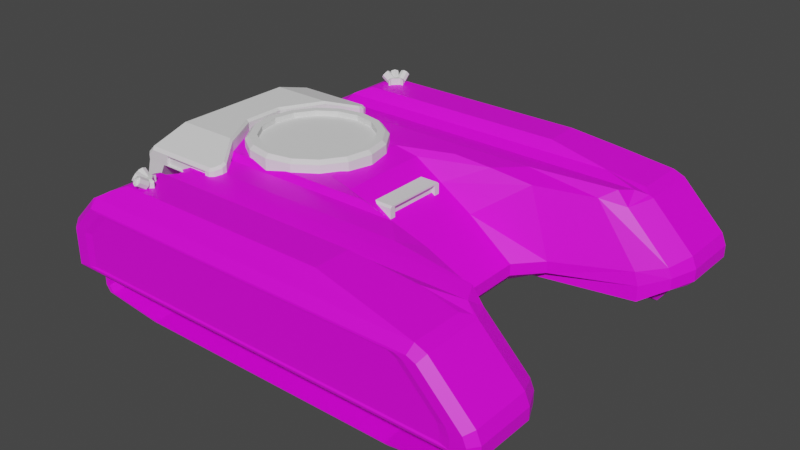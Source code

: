 # Source: TankModel.blend  (saved by Blender 2.90.8; exported with 4.5.12 LTS)
import bpy
from mathutils import Matrix  # noqa: F401  (used for matrix-valued properties, if any)

bpy.ops.wm.read_factory_settings(use_empty=True)
scene = bpy.context.scene
scene.name = 'Scene'

# ---- collections
col_collection = bpy.data.collections.new('Collection'); scene.collection.children.link(col_collection)

# ---- images (referenced by path relative to the original .blend; pixels are not part of the script)
import os
ASSET_DIR = os.environ.get("B2B_ASSET_DIR", "")  # directory of the original .blend (textures are referenced by path, not embedded)
HERE = os.path.dirname(os.path.abspath(__file__))  # packed textures are extracted next to this script under _unpacked/

def load_image(name, relpath, width, height, colorspace="sRGB"):
    """Load a texture the original file referenced (path relative to the .blend, or extracted next to this script)."""
    p = next((c for c in (os.path.join(HERE, relpath), os.path.join(ASSET_DIR, relpath)) if relpath and os.path.exists(c)), "")
    if p:
        img = bpy.data.images.load(p, check_existing=True)
        img.name = name
    else:  # same state as the original file: an image datablock whose file is absent (Cycles renders it pink)
        img = bpy.data.images.new(name, width, height)
        img.source = "FILE"
        img.filepath = "//" + (relpath or name)
    img.colorspace_settings.name = colorspace
    return img
img_material_002_base_color = load_image('Material.002 Base Color', '', 1024, 1024, 'sRGB')
img_material_001_base_color = load_image('Material.001 Base Color', '', 1024, 1024, 'sRGB')

# ---- materials (node trees are filled in below, after node groups)
mat_material_002 = bpy.data.materials.new('Material.002')
mat_material_002.use_transparent_shadow = False
mat_material_001 = bpy.data.materials.new('Material.001')
mat_material_001.use_transparent_shadow = False

# ---- material node trees
mat_material_002.use_nodes = True; mat_material_002.node_tree.nodes.clear()
_N = mat_material_002.node_tree.nodes; _L = mat_material_002.node_tree.links
n0 = _N.new('ShaderNodeBsdfPrincipled'); n0.name = 'Principled BSDF'; n0.location = (10, 300)
n0.distribution = 'GGX'
n0.subsurface_method = 'BURLEY'
n0.inputs[3].default_value = 1.45
n0.inputs[27].default_value = (0.0, 0.0, 0.0, 1.0)
n0.inputs[28].default_value = 1.0
n1 = _N.new('ShaderNodeOutputMaterial'); n1.name = 'Material Output'; n1.location = (300, 300)
n2 = _N.new('ShaderNodeTexImage'); n2.name = 'Image Texture'; n2.location = (-280, 280)
n2.image = img_material_002_base_color
_L.new(n0.outputs[0], n1.inputs[0])
_L.new(n2.outputs[0], n0.inputs[0])
n1.is_active_output = True
mat_material_001.use_nodes = True; mat_material_001.node_tree.nodes.clear()
_N = mat_material_001.node_tree.nodes; _L = mat_material_001.node_tree.links
n0 = _N.new('ShaderNodeBsdfPrincipled'); n0.name = 'Principled BSDF'; n0.location = (10, 300)
n0.distribution = 'GGX'
n0.subsurface_method = 'BURLEY'
n0.inputs[3].default_value = 1.45
n0.inputs[27].default_value = (0.0, 0.0, 0.0, 1.0)
n0.inputs[28].default_value = 1.0
n1 = _N.new('ShaderNodeOutputMaterial'); n1.name = 'Material Output'; n1.location = (300, 300)
n2 = _N.new('ShaderNodeTexImage'); n2.name = 'Image Texture'; n2.location = (-280, 280)
n2.image = img_material_001_base_color
_L.new(n0.outputs[0], n1.inputs[0])
_L.new(n2.outputs[0], n0.inputs[0])
n1.is_active_output = True

# ---- world
world_world = bpy.data.worlds.new('World'); scene.world = world_world
world_world.use_nodes = True; world_world.node_tree.nodes.clear()
_N = world_world.node_tree.nodes; _L = world_world.node_tree.links
n0 = _N.new('ShaderNodeOutputWorld'); n0.name = 'World Output'; n0.location = (300, 300)
n1 = _N.new('ShaderNodeBackground'); n1.name = 'Background'; n1.location = (10, 300)
n1.inputs[0].default_value = (0.05088, 0.05088, 0.05088, 1.0)
_L.new(n1.outputs[0], n0.inputs[0])
n0.is_active_output = True
world_world.color = (0.05088, 0.05088, 0.05088)
world_world.use_sun_shadow = False
world_world.sun_shadow_jitter_overblur = 0.0

# ---- meshes
me_cube_001 = bpy.data.meshes.new('Cube.001')
me_cube_001.from_pydata([(-2.239, 0.7123, 0.4086), (0.38, 0.0, 0.1854), (-2.239, 0.0, 0.1854), (-2.239, 0.7123, 0.1854), (-2.239, 0.0, 0.4086), (0.03053, 0.0, 0.4086), (-2.239, 0.7123, -0.1788), (1.089, 0.7373, -0.1788), (0.5484, 0.7123, -0.4086), (0.03053, 0.4765, 0.4086), (0.38, 0.4765, 0.1854), (-2.239, 0.0, -0.1788), (0.8549, 0.0, -0.1788), (0.8549, 0.4765, -0.1788), (-2.135, 0.0, 0.5953), (-2.135, 0.7123, 0.5953), (-0.268, 0.0, 0.5953), (0.4242, 0.7123, 0.5953), (-0.268, 0.4765, 0.5953), (0.8503, 0.7755, 0.5198), (-1.944, 0.7123, -0.4086), (-2.239, 0.7123, -0.2969), (-2.239, 0.0, -0.2969), (-2.127, 0.0, -0.4086), (0.7665, 0.0, -0.4086), (0.8549, 0.0, -0.2999), (1.089, 0.7373, -0.2999), (0.8549, 0.4765, -0.2999), (0.7673, 0.5641, -0.4086), (2.16, 1.355, -0.257), (2.16, 1.931, -0.257), (-2.221, 1.355, -0.257), (-2.221, 1.931, -0.257), (2.16, 1.355, -0.02054), (2.16, 1.931, -0.02054), (-2.221, 1.355, -0.02054), (-2.221, 1.931, -0.02054), (2.013, 1.355, 0.1193), (2.013, 1.931, 0.1193), (-2.075, 1.355, 0.1193), (-2.075, 1.931, 0.1193), (1.421, 1.355, 0.4115), (1.421, 1.931, 0.4115), (-1.483, 1.355, 0.4115), (-1.483, 1.931, 0.4115), (-2.301, 1.298, -0.257), (-2.301, 1.988, -0.257), (2.239, 1.298, -0.257), (2.239, 1.988, -0.257), (2.169, 1.105, -0.1311), (2.286, 1.341, -0.09428), (2.128, 1.105, -0.0336), (2.237, 1.341, 0.02378), (1.669, 1.105, 0.4254), (1.792, 1.341, 0.469), (1.556, 1.1, 0.5695), (1.659, 2.022, 0.4415), (1.674, 1.945, 0.5179), (1.749, 2.022, 0.4042), (1.792, 1.945, 0.469), (2.172, 2.022, -0.01951), (2.237, 1.945, 0.02378), (2.21, 2.022, -0.1095), (2.286, 1.945, -0.09428), (-1.673, 1.1, 0.5695), (-1.892, 1.105, 0.4638), (-2.04, 1.341, 0.5044), (-2.187, 1.105, 0.1683), (-2.334, 1.341, 0.2102), (-2.189, 1.105, 0.1635), (-2.348, 1.341, 0.1776), (-2.271, 2.022, 0.1624), (-2.348, 1.945, 0.1776), (-2.269, 2.022, 0.1669), (-2.334, 1.945, 0.2102), (-1.997, 2.022, 0.4396), (-2.04, 1.945, 0.5044), (-1.992, 2.022, 0.4415), (-2.007, 1.945, 0.5179), (-2.348, 1.341, -0.2157), (-2.301, 1.298, -0.257), (-2.348, 1.945, -0.2157), (-2.271, 2.022, -0.2157), (-2.301, 1.988, -0.257), (2.286, 1.341, -0.2157), (2.169, 1.105, -0.2461), (2.239, 1.298, -0.257), (2.21, 2.022, -0.2157), (2.286, 1.945, -0.2157), (2.239, 1.988, -0.257), (0.6791, 0.967, 0.5908), (1.423, 0.9905, 0.4857), (1.874, 0.967, -0.106), (1.914, 0.967, -0.242), (-1.892, 0.967, 0.588), (-1.491, 0.967, 0.5908), (-2.189, 0.967, 0.169), (-2.187, 0.967, 0.1757), (1.914, 0.967, -0.4025), (-2.122, 1.105, -0.2461), (-2.189, 1.105, -0.1445), (-2.134, 1.144, -0.2411), (-2.129, 1.135, -0.2478), (-2.189, 0.967, -0.3009), (-2.122, 0.967, -0.4025), (-2.042, 0.0, 0.6507), (-2.042, 0.6524, 0.6507), (-0.512, 0.0, 0.6507), (0.05521, 0.6524, 0.6507), (-0.512, 0.4591, 0.6507), (1.631, 2.026, 0.3878), (1.547, 2.026, 0.4227), (2.062, 2.026, -0.09279), (2.027, 2.026, -0.008622), (-1.869, 2.026, 0.4227), (-1.873, 2.026, 0.4209), (-2.128, 2.026, 0.1657), (-2.13, 2.026, 0.1616), (-2.13, 2.026, -0.1921), (2.062, 2.026, -0.1921), (1.554, 2.015, 0.3771), (1.474, 2.015, 0.4104), (1.966, 2.015, -0.08194), (1.933, 2.015, -0.001538), (-1.789, 2.015, 0.4104), (-1.793, 2.015, 0.4088), (-2.037, 2.015, 0.165), (-2.038, 2.015, 0.1611), (-2.038, 2.015, -0.1768), (1.966, 2.015, -0.1768), (1.141, 1.397, 0.6077), (-1.856, 1.397, 0.6077), (-1.856, 1.889, 0.6077), (1.141, 1.889, 0.6077), (0.6072, 1.456, 0.6915), (-1.677, 1.456, 0.6915), (-1.677, 1.831, 0.6915), (0.6072, 1.831, 0.6915), (1.274, 1.383, 0.5853), (1.636, 1.263, 0.5345), (1.747, 1.341, 0.4875), (1.674, 1.42, 0.5179), (-1.9, 1.263, 0.5345), (-1.894, 1.383, 0.5853), (-2.007, 1.42, 0.5179), (-2.04, 1.341, 0.5044)], [], [(10, 9, 5, 1), (2, 4, 0, 3), (20, 8, 28, 24, 23), (91, 19, 7, 92), (13, 27, 26, 7), (0, 4, 14, 15), (22, 11, 6, 21), (9, 17, 18), (9, 19, 17), (11, 2, 3, 6), (13, 10, 1, 12), (16, 18, 109, 107), (5, 9, 18, 16), (7, 10, 13), (20, 23, 22, 21), (27, 25, 24, 28), (27, 13, 12, 25), (8, 26, 27, 28), (46, 48, 30, 32), (31, 32, 36, 35), (98, 93, 92, 91, 90, 95, 94, 97, 96, 103, 104), (48, 47, 29, 30), (143, 138, 130, 131), (88, 63, 50, 84), (65, 64, 142, 145, 66), (71, 73, 116, 117), (72, 70, 68, 74), (66, 76, 74, 68), (79, 70, 72, 81), (47, 45, 31, 29), (78, 144, 143, 131, 132), (59, 54, 52, 61), (50, 63, 61, 52), (34, 33, 37, 38), (29, 31, 35, 33), (32, 30, 34, 36), (30, 29, 33, 34), (39, 40, 44, 43), (35, 36, 40, 39), (33, 35, 39, 37), (36, 34, 38, 40), (44, 42, 41, 43), (37, 39, 43, 41), (40, 38, 42, 44), (38, 37, 41, 42), (48, 46, 83, 82, 87, 89), (47, 48, 89, 88, 84, 86), (46, 45, 80, 79, 81, 83), (45, 46, 32, 31), (70, 79, 101, 100, 69), (81, 82, 83), (84, 85, 86), (87, 88, 89), (58, 56, 57, 59), (57, 141, 140, 54, 59), (51, 49, 50, 52), (62, 60, 61, 63), (60, 58, 59, 61), (53, 51, 52, 54), (145, 144, 78, 76, 66), (77, 75, 76, 78), (73, 71, 72, 74), (69, 67, 68, 70), (138, 141, 57, 133, 130), (66, 68, 67, 65), (75, 73, 74, 76), (56, 77, 78, 57), (84, 50, 49, 85), (99, 85, 98, 104), (71, 82, 81, 72), (63, 88, 87, 62), (45, 47, 86, 85, 99, 102, 80), (21, 20, 104, 103), (55, 64, 95, 90), (64, 65, 94, 95), (85, 49, 93, 98), (69, 100, 103, 96), (51, 53, 91, 92), (53, 55, 90, 91), (65, 67, 97, 94), (49, 51, 92, 93), (67, 69, 96, 97), (99, 100, 101, 102), (99, 104, 103, 100), (102, 101, 79, 80), (103, 96, 6, 21), (6, 3, 96), (94, 3, 96, 97), (3, 0, 94), (0, 15, 94), (95, 17, 90), (17, 95, 15), (15, 95, 94), (17, 19, 90), (19, 91, 90), (10, 19, 9), (92, 7, 26, 93), (8, 93, 26), (93, 8, 98), (98, 8, 20, 104), (7, 19, 10), (109, 108, 106, 105, 107), (18, 17, 108, 109), (15, 14, 105, 106), (17, 15, 106, 108), (117, 116, 126, 127), (58, 60, 113, 110), (73, 75, 115, 116), (60, 62, 112, 113), (62, 87, 119, 112), (82, 71, 117, 118), (56, 58, 110, 111), (87, 82, 118, 119), (75, 77, 114, 115), (77, 56, 111, 114), (128, 127, 126, 125, 124, 121, 120, 123, 122, 129), (113, 112, 122, 123), (112, 119, 129, 122), (116, 115, 125, 126), (110, 113, 123, 120), (119, 118, 128, 129), (114, 111, 121, 124), (115, 114, 124, 125), (111, 110, 120, 121), (118, 117, 127, 128), (130, 133, 137, 134), (55, 53, 54, 140, 139), (57, 78, 132, 133), (137, 136, 135, 134), (131, 130, 134, 135), (132, 131, 135, 136), (133, 132, 136, 137), (138, 139, 140, 141), (142, 143, 144, 145), (138, 143, 142, 139), (139, 142, 64, 55)])
_uv = me_cube_001.uv_layers.new(name='UVMap')
_uv.uv.foreach_set('vector', [0.6208, 0.8272, 0.6201, 0.7697, 0.6888, 0.7697, 0.6895, 0.8272, 0.5317, 0.8085, 0.5073, 0.808, 0.5073, 0.7052, 0.5317, 0.7057, 0.6212, 0.4297, 0.6216, 0.1513, 0.643, 0.1264, 0.7244, 0.1248, 0.7239, 0.4481, 0.0, 0.0, 0.0, 0.0, 0.0, 0.0, 0.0, 0.0, 0.2052, 0.2305, 0.1879, 0.2299, 0.1934, 0.188, 0.2107, 0.1886, 0.5073, 0.7052, 0.5073, 0.808, 0.4771, 0.8078, 0.4771, 0.705, 0.5844, 0.8096, 0.5715, 0.8093, 0.5715, 0.7065, 0.5844, 0.7068, 0.2891, 0.349, 0.3207, 0.2866, 0.3158, 0.3917, 0.2891, 0.349, 0.3113, 0.2244, 0.3207, 0.2866, 0.5715, 0.8093, 0.5317, 0.8085, 0.5317, 0.7057, 0.5715, 0.7065, 0.622, 0.9079, 0.6208, 0.8272, 0.6895, 0.8272, 0.6908, 0.9078, 0.6883, 0.7207, 0.6195, 0.7207, 0.6221, 0.6847, 0.6883, 0.6846, 0.6888, 0.7697, 0.6201, 0.7697, 0.6195, 0.7207, 0.6883, 0.7207, 0.2107, 0.1886, 0.6208, 0.8272, 0.2052, 0.2305, 0.6212, 0.4297, 0.7239, 0.4481, 0.7244, 0.4708, 0.6216, 0.4729, 0.2475, 0.6792, 0.1814, 0.6609, 0.1869, 0.6418, 0.2652, 0.6634, 0.2475, 0.6792, 0.2435, 0.6901, 0.1774, 0.6718, 0.1814, 0.6609, 0.2905, 0.6458, 0.2786, 0.7141, 0.2475, 0.6792, 0.2652, 0.6634, 0.4725, 0.0429, 0.4725, 0.55, 0.4643, 0.5413, 0.4643, 0.05197, 0.7264, 0.6325, 0.8093, 0.6324, 0.8073, 0.655, 0.7245, 0.6551, 0.1836, 0.06399, 0.2065, 0.06481, 0.2259, 0.07116, 0.3109, 0.1365, 0.3255, 0.2421, 0.3255, 0.5461, 0.3251, 0.6022, 0.2662, 0.6415, 0.2652, 0.6418, 0.1981, 0.6394, 0.1836, 0.6294, 0.4725, 0.55, 0.373, 0.5522, 0.3812, 0.5432, 0.4643, 0.5413, 0.08715, 0.02186, 0.08715, 0.5315, 0.08715, 0.5315, 0.08715, 0.02186, 0.4262, 0.6744, 0.4146, 0.674, 0.4101, 0.5871, 0.4217, 0.5875, 0.1215, 0.0397, 0.1215, 0.07204, 0.09822, 0.03804, 0.08723, 0.01791, 0.08723, 0.01791, 0.5239, 0.6579, 0.5232, 0.6576, 0.5232, 0.6576, 0.5239, 0.6579, 0.08644, 0.6423, 0.08732, 0.7295, 0.08249, 0.7295, 0.08161, 0.6423, 0.02258, 0.7302, 0.0217, 0.643, 0.08161, 0.6423, 0.08249, 0.7295, 0.1303, 0.73, 0.08732, 0.7295, 0.08644, 0.6423, 0.1294, 0.6428, 0.373, 0.5522, 0.373, 0.04509, 0.3812, 0.0538, 0.3812, 0.5432, 0.01716, 0.6431, 0.01792, 0.7189, 0.01804, 0.7303, 0.01804, 0.7303, 0.01716, 0.6431, 0.0002943, 0.5509, 0.08745, 0.5498, 0.09013, 0.6297, 0.002974, 0.6307, 0.09084, 0.6413, 0.003685, 0.6423, 0.002974, 0.6307, 0.09013, 0.6297, 0.4101, 0.9986, 0.327, 1.0, 0.3265, 0.9708, 0.4095, 0.9694, 0.8209, 0.0, 0.8209, 0.6324, 0.7868, 0.6324, 0.7868, 0.0, 0.9164, 0.001203, 0.9164, 0.6149, 0.8826, 0.6137, 0.8826, 0.0, 0.3164, 0.6423, 0.3164, 0.7254, 0.2905, 0.7248, 0.2905, 0.6418, 0.7244, 0.6843, 0.8073, 0.6843, 0.8093, 0.7762, 0.7264, 0.7763, 0.7245, 0.6551, 0.8073, 0.655, 0.8073, 0.6843, 0.7244, 0.6843, 0.7868, 0.0, 0.7868, 0.6324, 0.7666, 0.6113, 0.7666, 0.02118, 0.8826, 0.0, 0.8826, 0.6137, 0.8627, 0.5924, 0.8627, 0.01984, 0.4101, 0.5522, 0.4085, 0.8766, 0.3255, 0.878, 0.327, 0.5537, 0.7666, 0.02118, 0.7666, 0.6113, 0.7244, 0.5258, 0.7244, 0.1066, 0.8627, 0.01984, 0.8627, 0.5924, 0.8209, 0.508, 0.8209, 0.1013, 0.4095, 0.9694, 0.3265, 0.9708, 0.3255, 0.878, 0.4085, 0.8766, 0.5844, 0.006764, 0.5844, 0.6622, 0.5844, 0.6622, 0.5784, 0.6579, 0.5784, 0.01103, 0.5844, 0.00676, 0.4304, 0.5809, 0.4355, 0.6801, 0.4355, 0.6801, 0.4262, 0.6744, 0.4217, 0.5875, 0.4304, 0.5809, 0.4725, 0.0429, 0.373, 0.04509, 0.373, 0.04509, 0.379, 0.03594, 0.4662, 0.03402, 0.4725, 0.04289, 0.373, 0.04509, 0.4725, 0.0429, 0.4643, 0.05197, 0.3812, 0.0538, 0.377, 0.0, 0.379, 0.03594, 0.3506, 0.06276, 0.3446, 0.04791, 0.3431, 0.01976, 0.5784, 0.6689, 0.5784, 0.6579, 0.5844, 0.6622, 0.4217, 0.5875, 0.4355, 0.5522, 0.4304, 0.5809, 0.5784, 0.01103, 0.5784, 0.0, 0.5844, 0.00676, 0.489, 0.07758, 0.4836, 0.09057, 0.4725, 0.08837, 0.4796, 0.07133, 0.0, 0.5325, 0.07569, 0.5316, 0.08734, 0.5429, 0.08745, 0.5498, 0.0002943, 0.5509, 0.2392, 0.03115, 0.2253, 0.025, 0.2355, 0.0006178, 0.2524, 0.008069, 0.5631, 0.01103, 0.5501, 0.01641, 0.5439, 0.00706, 0.5609, 0.0, 0.5501, 0.01641, 0.489, 0.07758, 0.4796, 0.07133, 0.5439, 0.00706, 0.1217, 0.5342, 0.1245, 0.6166, 0.09013, 0.6297, 0.08745, 0.5498, 0.02257, 0.7302, 0.01792, 0.7189, 0.01716, 0.6431, 0.0217, 0.643, 0.02258, 0.7302, 0.4836, 0.6176, 0.4838, 0.6183, 0.4745, 0.6245, 0.4725, 0.6198, 0.5232, 0.6576, 0.5239, 0.6579, 0.5217, 0.6689, 0.517, 0.667, 0.07425, 0.7641, 0.07354, 0.7641, 0.08249, 0.7295, 0.08732, 0.7295, 0.08715, 0.5315, 0.07569, 0.5316, 0.0, 0.5325, 0.0, 0.5325, 0.08715, 0.5315, 0.02258, 0.7302, 0.08249, 0.7295, 0.07354, 0.7641, 0.01337, 0.7648, 0.4838, 0.6183, 0.5232, 0.6576, 0.517, 0.667, 0.4745, 0.6245, 0.4836, 0.09057, 0.4836, 0.6176, 0.4725, 0.6198, 0.4725, 0.08837, 0.2182, 0.0, 0.2355, 0.0006178, 0.2253, 0.025, 0.2088, 0.02442, 0.9164, 0.6194, 0.9164, 0.0, 0.939, 0.03669, 0.939, 0.6194, 0.5239, 0.6579, 0.5784, 0.6579, 0.5784, 0.6689, 0.5217, 0.6689, 0.5609, 0.0, 0.5784, 0.0, 0.5784, 0.01103, 0.5631, 0.01103, 0.373, 0.04509, 0.373, 0.5522, 0.373, 0.5522, 0.3451, 0.544, 0.3451, 0.06471, 0.3495, 0.06397, 0.373, 0.04509, 0.4469, 0.6801, 0.4469, 0.7255, 0.4105, 0.7005, 0.4101, 0.6871, 0.1215, 0.5191, 0.1215, 0.07204, 0.1406, 0.08979, 0.1406, 0.3902, 0.1215, 0.07204, 0.1215, 0.0397, 0.1407, 0.03439, 0.1406, 0.08979, 0.2088, 0.02442, 0.2253, 0.025, 0.2065, 0.06481, 0.1836, 0.06399, 0.07425, 0.7641, 0.1079, 0.7645, 0.1252, 0.7846, 0.07385, 0.7841, 0.2392, 0.03115, 0.3047, 0.09779, 0.3109, 0.1365, 0.2259, 0.07116, 0.1217, 0.5342, 0.1215, 0.5191, 0.1406, 0.3902, 0.1379, 0.4976, 0.01337, 0.7648, 0.07354, 0.7641, 0.07293, 0.7841, 0.0, 0.7846, 0.2253, 0.025, 0.2392, 0.03115, 0.2259, 0.07116, 0.2065, 0.06481, 0.07354, 0.7641, 0.07425, 0.7641, 0.07385, 0.7841, 0.07293, 0.7841, 0.3451, 0.06471, 0.3446, 0.04791, 0.3506, 0.06276, 0.3495, 0.06397, 0.3451, 0.06471, 0.326, 0.07945, 0.3255, 0.06264, 0.3446, 0.04791, 0.47, 0.5522, 0.4709, 0.5532, 0.4709, 0.5871, 0.4675, 0.5816, 0.1677, 0.6442, 0.1677, 0.6892, 0.1303, 0.6536, 0.1303, 0.6423, 0.5715, 0.7065, 0.5317, 0.7057, 0.5288, 0.6691, 0.4675, 0.5522, 0.4675, 0.6363, 0.4355, 0.617, 0.4359, 0.6163, 0.6988, 0.4729, 0.7198, 0.4973, 0.6988, 0.5497, 0.5073, 0.7052, 0.4771, 0.705, 0.4549, 0.6689, 0.1406, 0.08979, 0.1774, 0.3543, 0.1406, 0.3902, 0.1774, 0.3543, 0.1406, 0.08979, 0.1774, 0.0, 0.1774, 0.0, 0.1406, 0.08979, 0.1407, 0.03439, 0.1774, 0.3543, 0.1687, 0.4165, 0.1406, 0.3902, 0.1687, 0.4165, 0.1379, 0.4976, 0.1406, 0.3902, 0.6208, 0.8272, 0.3113, 0.2244, 0.2891, 0.349, 0.2259, 0.07116, 0.2107, 0.1886, 0.1934, 0.188, 0.2065, 0.06481, 0.2905, 0.6458, 0.2905, 0.8157, 0.2786, 0.7141, 0.2065, 0.06481, 0.1774, 0.2641, 0.1836, 0.06399, 0.5851, 0.0, 0.6216, 0.1513, 0.6212, 0.4297, 0.5844, 0.4509, 0.2107, 0.1886, 0.3113, 0.2244, 0.6208, 0.8272, 0.6221, 0.6847, 0.5933, 0.7632, 0.5967, 0.4729, 0.6908, 0.4729, 0.6883, 0.6846, 0.6195, 0.7207, 0.5844, 0.8165, 0.5933, 0.7632, 0.6221, 0.6847, 0.4771, 0.705, 0.4771, 0.8078, 0.4622, 0.8079, 0.4622, 0.7138, 0.6988, 0.4729, 0.6988, 0.8423, 0.6908, 0.8289, 0.6908, 0.5261, 0.5239, 0.6579, 0.5232, 0.6576, 0.5232, 0.6576, 0.5239, 0.6579, 0.489, 0.07758, 0.5501, 0.01641, 0.5501, 0.01641, 0.489, 0.07758, 0.5232, 0.6576, 0.4838, 0.6183, 0.4838, 0.6183, 0.5232, 0.6576, 0.5501, 0.01641, 0.5631, 0.01103, 0.5631, 0.01103, 0.5501, 0.01641, 0.5631, 0.01103, 0.5784, 0.01103, 0.5784, 0.01103, 0.5631, 0.01103, 0.5784, 0.6579, 0.5239, 0.6579, 0.5239, 0.6579, 0.5784, 0.6579, 0.4836, 0.09057, 0.489, 0.07758, 0.489, 0.07758, 0.4836, 0.09057, 0.5784, 0.01103, 0.5784, 0.6579, 0.5784, 0.6579, 0.5784, 0.01103, 0.4838, 0.6183, 0.4836, 0.6176, 0.4836, 0.6176, 0.4838, 0.6183, 0.4836, 0.6176, 0.4836, 0.09057, 0.4836, 0.09057, 0.4836, 0.6176, 0.5784, 0.6579, 0.5239, 0.6579, 0.5232, 0.6576, 0.4838, 0.6183, 0.4836, 0.6176, 0.4836, 0.09057, 0.489, 0.07758, 0.5501, 0.01641, 0.5631, 0.01103, 0.5784, 0.01103, 0.5501, 0.01641, 0.5631, 0.01103, 0.5631, 0.01103, 0.5501, 0.01641, 0.5631, 0.01103, 0.5784, 0.01103, 0.5784, 0.01103, 0.5631, 0.01103, 0.5232, 0.6576, 0.4838, 0.6183, 0.4838, 0.6183, 0.5232, 0.6576, 0.489, 0.07758, 0.5501, 0.01641, 0.5501, 0.01641, 0.489, 0.07758, 0.5784, 0.01103, 0.5784, 0.6579, 0.5784, 0.6579, 0.5784, 0.01103, 0.4836, 0.6176, 0.4836, 0.09057, 0.4836, 0.09057, 0.4836, 0.6176, 0.4838, 0.6183, 0.4836, 0.6176, 0.4836, 0.6176, 0.4838, 0.6183, 0.4836, 0.09057, 0.489, 0.07758, 0.489, 0.07758, 0.4836, 0.09057, 0.5784, 0.6579, 0.5239, 0.6579, 0.5239, 0.6579, 0.5784, 0.6579, 0.08715, 0.5315, 0.0, 0.5325, 0.0, 0.5325, 0.08715, 0.5315, 0.1215, 0.5191, 0.1217, 0.5342, 0.08745, 0.5498, 0.08734, 0.5429, 0.09822, 0.5275, 0.4725, 0.08837, 0.4725, 0.6198, 0.4725, 0.6198, 0.4725, 0.08837, 0.0, 0.5325, 3.442e-08, 0.02289, 0.08715, 0.02186, 0.08715, 0.5315, 0.08715, 0.02186, 0.08715, 0.5315, 0.08715, 0.5315, 0.08715, 0.02186, 0.01716, 0.6431, 0.01804, 0.7303, 0.01804, 0.7303, 0.01716, 0.6431, 0.4725, 0.08837, 0.4725, 0.6198, 0.4725, 0.6198, 0.4725, 0.08837, 0.08715, 0.5315, 0.08715, 0.5076, 0.08734, 0.5429, 0.07569, 0.5316, 0.09822, 0.03804, 0.0934, 0.03099, 0.08715, 0.02186, 0.08723, 0.01791, 0.08715, 0.5315, 0.08715, 0.02186, 0.09822, 0.03804, 0.09822, 0.5275, 0.09822, 0.5275, 0.09822, 0.03804, 0.1215, 0.07204, 0.1215, 0.5191])
me_cube_001.materials.append(mat_material_002)
me_cube_001.use_remesh_fix_poles = True
me_cube_001.use_remesh_preserve_attributes = False
me_cube_001.use_mirror_vertex_groups = False
me_cube_001.update()
me_cube_002 = bpy.data.meshes.new('Cube.002')
me_cube_002.from_pydata([(-1.819, -1.6, 0.1643), (-1.422, -1.6, 0.3333), (1.366, -1.6, 0.3351), (1.73, -1.6, 0.07188), (1.595, -1.6, 0.1664), (1.357, -1.566, -0.5225), (-1.899, -1.6, 0.09421), (1.289, -1.6, 0.3649), (-1.34, -1.6, 0.3649), (1.917, -1.6, -0.4163), (1.966, -1.6, -0.3513), (-1.366, -1.566, -0.5225), (-1.979, -1.6, -0.3513), (-1.93, -1.6, -0.4157), (1.932, -1.6, -0.1707), (-1.971, -1.6, -0.1707), (1.966, -1.6, -0.2542), (-1.979, -1.6, -0.2542), (-1.366, -1.911, -0.5491), (1.357, -1.911, -0.5491), (-1.93, -1.945, -0.4423), (1.917, -1.945, -0.4429), (1.966, -1.945, -0.3779), (-1.979, -1.945, -0.3779), (-1.979, -1.945, -0.2808), (1.966, -1.945, -0.2808), (-1.971, -1.945, -0.1973), (1.932, -1.945, -0.1973), (1.73, -1.945, 0.04527), (1.595, -1.945, 0.1398), (1.366, -1.945, 0.3085), (1.289, -1.945, 0.3383), (-1.819, -1.945, 0.1376), (-1.899, -1.945, 0.0676), (-1.34, -1.945, 0.3383), (-1.422, -1.945, 0.3067), (-2.066, -1.887, -0.1993), (-2.015, -1.945, -0.1993), (-2.015, -1.193, -0.1993), (-2.066, -1.251, -0.1993), (1.976, -1.945, -0.1993), (2.031, -1.887, -0.1993), (2.031, -1.251, -0.1993), (1.976, -1.193, -0.1993), (-1.37, -1.945, 0.3485), (-1.379, -1.887, 0.3963), (-1.453, -1.945, 0.3162), (-1.472, -1.887, 0.3603), (-1.86, -1.945, 0.1433), (-1.886, -1.887, 0.1843), (-1.941, -1.945, 0.07167), (-1.984, -1.887, 0.09734), (-1.941, -1.193, 0.07167), (-1.984, -1.251, 0.09734), (-1.86, -1.193, 0.1433), (-1.886, -1.251, 0.1843), (-1.453, -1.193, 0.3162), (-1.472, -1.251, 0.3603), (-1.37, -1.193, 0.3485), (-1.379, -1.251, 0.3963), (1.77, -1.945, 0.04883), (1.784, -1.887, 0.09734), (1.632, -1.945, 0.1455), (1.66, -1.887, 0.1843), (1.397, -1.945, 0.318), (1.42, -1.887, 0.3603), (1.319, -1.945, 0.3485), (1.328, -1.887, 0.3963), (1.319, -1.193, 0.3485), (1.328, -1.251, 0.3963), (1.397, -1.193, 0.318), (1.42, -1.251, 0.3603), (1.632, -1.193, 0.1455), (1.66, -1.251, 0.1843), (1.77, -1.193, 0.04883), (1.784, -1.251, 0.09734), (-2.023, -1.193, -0.2846), (-2.074, -1.251, -0.2846), (-2.074, -1.887, -0.2846), (-2.023, -1.945, -0.2846), (2.065, -1.251, -0.2846), (2.012, -1.193, -0.2846), (2.012, -1.945, -0.2846), (2.065, -1.887, -0.2846), (-2.023, -1.193, -0.384), (-2.074, -1.251, -0.384), (-2.074, -1.887, -0.384), (-2.023, -1.945, -0.384), (2.065, -1.251, -0.384), (2.012, -1.193, -0.384), (2.012, -1.945, -0.384), (2.065, -1.887, -0.384), (-1.973, -1.193, -0.4498), (-1.996, -1.251, -0.4898), (-1.996, -1.887, -0.4898), (-1.973, -1.945, -0.4498), (1.988, -1.251, -0.4898), (1.962, -1.193, -0.4504), (1.962, -1.945, -0.4504), (1.988, -1.887, -0.4898), (-1.397, -1.228, -0.559), (-1.402, -1.308, -0.6032), (-1.397, -1.91, -0.559), (-1.402, -1.83, -0.6032), (1.388, -1.228, -0.559), (1.393, -1.308, -0.6032), (1.388, -1.91, -0.559), (1.393, -1.83, -0.6032)], [], [(64, 66, 31, 30), (42, 75, 61, 41), (45, 59, 57, 47), (69, 67, 65, 71), (47, 57, 55, 49), (42, 41, 83, 80), (53, 51, 49, 55), (69, 59, 45, 67), (61, 75, 73, 63), (78, 77, 85, 86), (71, 65, 63, 73), (36, 51, 53, 39), (80, 83, 91, 88), (50, 37, 26, 33), (38, 43, 81, 76), (38, 52, 54, 56, 58, 68, 70, 72, 74, 43), (94, 93, 101, 103), (98, 90, 22, 21), (86, 85, 93, 94), (76, 81, 89, 84), (92, 97, 104, 100), (84, 89, 97, 92), (88, 91, 99, 96), (95, 102, 18, 20), (26, 24, 17, 15), (96, 99, 107, 105), (48, 50, 33, 32), (101, 105, 107, 103), (46, 44, 45, 47), (58, 56, 57, 59), (54, 52, 53, 55), (50, 48, 49, 51), (70, 68, 69, 71), (66, 64, 65, 67), (62, 60, 61, 63), (74, 72, 73, 75), (41, 61, 60, 40), (63, 65, 64, 62), (67, 45, 44, 66), (47, 49, 48, 46), (51, 36, 37, 50), (56, 54, 55, 57), (68, 58, 59, 69), (52, 38, 39, 53), (71, 73, 72, 70), (75, 42, 43, 74), (40, 82, 83, 41), (81, 43, 42, 80), (38, 76, 77, 39), (79, 37, 36, 78), (78, 86, 87, 79), (91, 83, 82, 90), (80, 88, 89, 81), (85, 77, 76, 84), (90, 98, 99, 91), (97, 89, 88, 96), (84, 92, 93, 85), (95, 87, 86, 94), (105, 101, 100, 104), (103, 107, 106, 102), (92, 100, 101, 93), (102, 95, 94, 103), (107, 99, 98, 106), (96, 105, 104, 97), (36, 39, 77, 78), (28, 29, 4, 3), (29, 30, 2, 4), (24, 23, 12, 17), (18, 19, 5, 11), (62, 64, 30, 29), (90, 82, 25, 22), (37, 79, 24, 26), (44, 46, 35, 34), (66, 44, 34, 31), (87, 95, 20, 23), (106, 98, 21, 19), (102, 106, 19, 18), (60, 62, 29, 28), (46, 48, 32, 35), (79, 87, 23, 24), (82, 40, 27, 25), (40, 60, 28, 27), (14, 15, 17, 16), (14, 3, 4, 2, 7, 8, 1, 0, 6, 15), (16, 17, 12, 10), (10, 12, 13, 9), (9, 13, 11, 5), (23, 20, 13, 12), (30, 31, 7, 2), (31, 34, 8, 7), (20, 18, 11, 13), (34, 35, 1, 8), (33, 26, 15, 6), (32, 33, 6, 0), (22, 25, 16, 10), (25, 27, 14, 16), (21, 22, 10, 9), (35, 32, 0, 1), (19, 21, 9, 5), (27, 28, 3, 14)])
_uv = me_cube_002.uv_layers.new(name='UVMap')
_uv.uv.foreach_set('vector', [0.5921, 0.7702, 0.6049, 0.7757, 0.6049, 0.7757, 0.5921, 0.7702, 0.375, 0.5192, 0.4995, 0.5192, 0.4995, 0.7308, 0.375, 0.7308, 0.625, 0.01921, 0.625, 0.2308, 0.6099, 0.2308, 0.6099, 0.01921, 0.6489, 0.5192, 0.6489, 0.7308, 0.6268, 0.7308, 0.6268, 0.5192, 0.6099, 0.01921, 0.6099, 0.2308, 0.536, 0.2308, 0.536, 0.01921, 0.375, 0.5192, 0.375, 0.7308, 0.375, 0.7308, 0.375, 0.5192, 0.4995, 0.2308, 0.4995, 0.01921, 0.536, 0.01921, 0.536, 0.2308, 0.6489, 0.5192, 0.8511, 0.5192, 0.8511, 0.7308, 0.6489, 0.7308, 0.4995, 0.7308, 0.4995, 0.5192, 0.5389, 0.5192, 0.5389, 0.7308, 0.375, 0.01921, 0.375, 0.2308, 0.375, 0.2308, 0.375, 0.01921, 0.6268, 0.5192, 0.6268, 0.7308, 0.5389, 0.7308, 0.5389, 0.5192, 0.375, 0.01921, 0.4995, 0.01921, 0.4995, 0.2308, 0.375, 0.2308, 0.375, 0.5192, 0.375, 0.7308, 0.375, 0.7308, 0.375, 0.5192, 0.4941, 0.0, 0.3804, 0.0, 0.3804, 0.0, 0.4941, 0.0, 0.375, 0.2531, 0.375, 0.4967, 0.375, 0.4967, 0.375, 0.253, 0.375, 0.2531, 0.4887, 0.2527, 0.5188, 0.2552, 0.5914, 0.2705, 0.6049, 0.2758, 0.6049, 0.4743, 0.5921, 0.4798, 0.5197, 0.4925, 0.4791, 0.4965, 0.375, 0.4967, 0.375, 0.01922, 0.375, 0.2308, 0.375, 0.2274, 0.375, 0.02262, 0.375, 0.7534, 0.375, 0.7533, 0.375, 0.7533, 0.375, 0.7534, 0.375, 0.01921, 0.375, 0.2308, 0.375, 0.2308, 0.375, 0.01922, 0.375, 0.253, 0.375, 0.4967, 0.375, 0.4967, 0.375, 0.2531, 0.375, 0.2623, 0.375, 0.4876, 0.375, 0.4847, 0.375, 0.2653, 0.375, 0.2531, 0.375, 0.4967, 0.375, 0.4966, 0.375, 0.2532, 0.375, 0.5192, 0.375, 0.7308, 0.375, 0.7308, 0.375, 0.5192, 0.375, 0.0, 0.375, 0.0, 0.375, 0.0, 0.375, 0.0, 0.375, 0.0, 0.375, 0.0, 0.375, 0.0, 0.375, 0.0, 0.375, 0.5192, 0.375, 0.7308, 0.375, 0.7274, 0.375, 0.5226, 0.5188, 0.9948, 0.4887, 0.9973, 0.4887, 0.9973, 0.5188, 0.9948, 0.125, 0.5226, 0.375, 0.5226, 0.375, 0.7274, 0.125, 0.7274, 0.5914, 0.9795, 0.6049, 0.9742, 0.625, 0.9761, 0.6099, 0.9831, 0.6049, 0.2758, 0.5914, 0.2705, 0.6099, 0.2669, 0.625, 0.2739, 0.5188, 0.2552, 0.4887, 0.2527, 0.4995, 0.2308, 0.536, 0.2308, 0.4887, 0.9973, 0.5188, 0.9948, 0.536, 0.9971, 0.4995, 1.0, 0.5921, 0.4798, 0.6049, 0.4743, 0.625, 0.4761, 0.6099, 0.4831, 0.6049, 0.7757, 0.5921, 0.7702, 0.6099, 0.7669, 0.625, 0.7739, 0.5197, 0.7575, 0.4791, 0.7535, 0.4995, 0.75, 0.536, 0.7529, 0.4791, 0.4965, 0.5197, 0.4925, 0.536, 0.4971, 0.4995, 0.5, 0.375, 0.7308, 0.4995, 0.7308, 0.4791, 0.7535, 0.375, 0.7533, 0.536, 0.7529, 0.6099, 0.7669, 0.5921, 0.7702, 0.5197, 0.7575, 0.625, 0.7739, 0.625, 0.9761, 0.6049, 0.9742, 0.6049, 0.7757, 0.6099, 0.9831, 0.536, 0.9971, 0.5188, 0.9948, 0.5914, 0.9795, 0.4995, 0.01921, 0.375, 0.01921, 0.3804, 0.0, 0.4941, 0.0, 0.5914, 0.2705, 0.5188, 0.2552, 0.536, 0.2529, 0.6099, 0.2669, 0.6049, 0.4743, 0.6049, 0.2758, 0.625, 0.2739, 0.625, 0.4761, 0.4887, 0.2527, 0.375, 0.2531, 0.375, 0.2308, 0.4995, 0.2308, 0.6099, 0.4831, 0.536, 0.4971, 0.5197, 0.4925, 0.5921, 0.4798, 0.4995, 0.5192, 0.375, 0.5192, 0.375, 0.4967, 0.4791, 0.4965, 0.375, 0.7533, 0.375, 0.7533, 0.375, 0.7308, 0.375, 0.7308, 0.375, 0.4967, 0.375, 0.4967, 0.375, 0.5192, 0.375, 0.5192, 0.375, 0.2531, 0.375, 0.253, 0.375, 0.2308, 0.375, 0.2308, 0.375, 0.0, 0.375, 0.0, 0.375, 0.01921, 0.375, 0.01921, 0.375, 0.01921, 0.375, 0.01921, 0.375, 0.0, 0.375, 0.0, 0.375, 0.7308, 0.375, 0.7308, 0.375, 0.7533, 0.375, 0.7533, 0.375, 0.5192, 0.375, 0.5192, 0.375, 0.4967, 0.375, 0.4967, 0.375, 0.2308, 0.375, 0.2308, 0.375, 0.253, 0.375, 0.2531, 0.375, 0.7533, 0.375, 0.7534, 0.375, 0.7308, 0.375, 0.7308, 0.375, 0.4966, 0.375, 0.4967, 0.375, 0.5192, 0.375, 0.5192, 0.375, 0.2531, 0.375, 0.2532, 0.375, 0.2308, 0.375, 0.2308, 0.375, 0.0, 0.375, 0.0, 0.375, 0.01921, 0.375, 0.01922, 0.375, 0.5226, 0.125, 0.5226, 0.1254, 0.5, 0.3746, 0.5, 0.125, 0.7274, 0.375, 0.7274, 0.3746, 0.75, 0.1254, 0.75, 0.375, 0.2623, 0.375, 0.2653, 0.375, 0.2274, 0.375, 0.2308, 0.375, 0.0, 0.375, 0.0, 0.375, 0.01922, 0.375, 0.02262, 0.375, 0.7274, 0.375, 0.7308, 0.375, 0.7624, 0.375, 0.7653, 0.375, 0.5192, 0.375, 0.5226, 0.375, 0.4847, 0.375, 0.4876, 0.375, 0.01921, 0.375, 0.2308, 0.375, 0.2308, 0.375, 0.01921, 0.4791, 0.7535, 0.5197, 0.7575, 0.5197, 0.7575, 0.4791, 0.7535, 0.5197, 0.7575, 0.5921, 0.7702, 0.5921, 0.7702, 0.5197, 0.7575, 0.375, 0.0, 0.375, 0.0, 0.375, 0.0, 0.375, 0.0, 0.1254, 0.75, 0.3746, 0.75, 0.3746, 0.75, 0.1254, 0.75, 0.5197, 0.7575, 0.5921, 0.7702, 0.5921, 0.7702, 0.5197, 0.7575, 0.375, 0.7533, 0.375, 0.7533, 0.375, 0.7533, 0.375, 0.7533, 0.375, 0.0, 0.375, 0.0, 0.375, 0.0, 0.375, 0.0, 0.6049, 0.9742, 0.5914, 0.9795, 0.5914, 0.9795, 0.6049, 0.9742, 0.6049, 0.7757, 0.6049, 0.9742, 0.6049, 0.9742, 0.6049, 0.7757, 0.375, 0.0, 0.375, 0.0, 0.375, 0.0, 0.375, 0.0, 0.375, 0.7653, 0.375, 0.7624, 0.375, 0.7624, 0.375, 0.7653, 0.1254, 0.75, 0.3746, 0.75, 0.3746, 0.75, 0.1254, 0.75, 0.4791, 0.7535, 0.5197, 0.7575, 0.5197, 0.7575, 0.4791, 0.7535, 0.5914, 0.9795, 0.5188, 0.9948, 0.5188, 0.9948, 0.5914, 0.9795, 0.375, 0.0, 0.375, 0.0, 0.375, 0.0, 0.375, 0.0, 0.375, 0.7533, 0.375, 0.7533, 0.375, 0.7533, 0.375, 0.7533, 0.375, 0.7533, 0.4791, 0.7535, 0.4791, 0.7535, 0.375, 0.7533, 0.375, 0.7533, 0.375, 0.9969, 0.375, 0.997, 0.375, 0.7533, 0.375, 0.7533, 0.4791, 0.7535, 0.5197, 0.7575, 0.5921, 0.7702, 0.6049, 0.7757, 0.6049, 0.9742, 0.5914, 0.9795, 0.5188, 0.9948, 0.4887, 0.9973, 0.375, 0.9969, 0.375, 0.7533, 0.375, 0.997, 0.375, 0.9969, 0.375, 0.7533, 0.375, 0.7533, 0.375, 0.9969, 0.375, 0.9968, 0.375, 0.7534, 0.375, 0.7624, 0.375, 0.9877, 0.375, 0.9847, 0.375, 0.7653, 0.375, 0.0, 0.375, 0.0, 0.375, 0.0, 0.375, 0.0, 0.5921, 0.7702, 0.6049, 0.7757, 0.6049, 0.7757, 0.5921, 0.7702, 0.6049, 0.7757, 0.6049, 0.9742, 0.6049, 0.9742, 0.6049, 0.7757, 0.375, 0.0, 0.375, 0.0, 0.375, 0.0, 0.375, 0.0, 0.6049, 0.9742, 0.5914, 0.9795, 0.5914, 0.9795, 0.6049, 0.9742, 0.4941, 0.0, 0.3804, 0.0, 0.3804, 0.0, 0.4941, 0.0, 0.5188, 0.9948, 0.4887, 0.9973, 0.4887, 0.9973, 0.5188, 0.9948, 0.375, 0.7533, 0.375, 0.7533, 0.375, 0.7533, 0.375, 0.7533, 0.375, 0.7533, 0.375, 0.7533, 0.375, 0.7533, 0.375, 0.7533, 0.375, 0.7534, 0.375, 0.7533, 0.375, 0.7533, 0.375, 0.7534, 0.5914, 0.9795, 0.5188, 0.9948, 0.5188, 0.9948, 0.5914, 0.9795, 0.375, 0.7653, 0.375, 0.7624, 0.375, 0.7624, 0.375, 0.7653, 0.375, 0.7533, 0.4791, 0.7535, 0.4791, 0.7535, 0.375, 0.7533])
me_cube_002.materials.append(mat_material_001)
me_cube_002.use_remesh_fix_poles = True
me_cube_002.use_remesh_preserve_attributes = False
me_cube_002.use_mirror_vertex_groups = False
me_cube_002.update()
me_cube_003 = bpy.data.meshes.new('Cube.003')
me_cube_003.from_pydata([(-2.119, -1.074, 0.508), (-2.119, 1.075, 0.508), (-2.119, 0.2153, 0.6363), (-2.119, 0.6451, 0.6363), (-2.288, 1.064, 0.1481), (-2.288, -1.085, 0.1481), (-2.288, 0.8644, 0.09656), (-2.288, -0.882, 0.09656), (-2.119, -0.2144, 0.6363), (-2.119, -0.6442, 0.6363), (-2.119, -0.6442, 0.7771), (-2.119, -0.2144, 0.7771), (-2.119, 0.2153, 0.7771), (-2.119, 0.6451, 0.7771), (-1.603, -0.6442, 0.6363), (-1.839, -0.2144, 0.6363), (-1.839, 0.2153, 0.6363), (-1.603, 0.6451, 0.6363), (-2.353, 0.6451, 0.6363), (-2.353, 0.2153, 0.6363), (-2.353, -0.2144, 0.6363), (-2.353, -0.6442, 0.6363), (-2.288, 0.6343, 0.2763), (-2.288, 0.2045, 0.2763), (-2.288, -0.2253, 0.2763), (-2.288, -0.6551, 0.2763), (-2.444, 0.6343, 0.2763), (-2.444, 0.2045, 0.2763), (-2.444, -0.2253, 0.2763), (-2.444, -0.6551, 0.2763), (-2.288, 0.5151, 0.09656), (-2.288, -0.5328, 0.09656), (-2.277, -0.6442, 0.7771), (-2.277, -0.2144, 0.7771), (-2.277, 0.2153, 0.7771), (-2.277, 0.6451, 0.7771), (-2.353, 0.6451, 0.7013), (-2.353, 0.2153, 0.7013), (-2.353, -0.2144, 0.7013), (-2.353, -0.6442, 0.7013), (-1.393, -0.9229, 0.5531), (-1.388, -0.9757, 0.5374), (-1.423, -1.046, 0.5163), (-1.468, -1.074, 0.508), (-1.468, 1.075, 0.508), (-1.423, 1.047, 0.5163), (-1.388, 0.9766, 0.5374), (-1.393, 0.9239, 0.5531), (-2.119, -1.074, 0.6241), (-2.119, -1.049, 0.6562), (-2.119, 1.05, 0.6562), (-2.119, 1.075, 0.6241), (-2.353, 1.05, 0.5156), (-2.328, 1.075, 0.508), (-2.328, -1.074, 0.508), (-2.353, -1.049, 0.5156), (-2.419, 1.064, 0.1481), (-2.444, 1.038, 0.1557), (-2.444, -1.059, 0.1558), (-2.419, -1.085, 0.1481), (-2.444, 0.9022, 0.1211), (-2.419, 0.8644, 0.09656), (-2.444, -0.9206, 0.1211), (-2.419, -0.882, 0.09656), (-2.267, -1.074, 0.6241), (-2.277, -1.049, 0.6563), (-2.328, -1.074, 0.563), (-2.353, -1.049, 0.5805), (-2.328, 1.075, 0.563), (-2.353, 1.05, 0.5805), (-2.267, 1.075, 0.6241), (-2.277, 1.05, 0.6562), (-1.603, 0.6451, 0.7522), (-1.631, 0.6451, 0.7771), (-1.866, 0.2153, 0.7771), (-1.839, 0.2153, 0.7522), (-1.866, -0.2144, 0.7771), (-1.839, -0.2144, 0.7522), (-1.631, -0.6442, 0.7771), (-1.603, -0.6442, 0.7522), (-2.444, 0.5313, 0.1211), (-2.444, 0.1711, 0.1211), (-2.444, -0.1892, 0.1211), (-2.444, -0.5494, 0.1211), (-1.473, -1.049, 0.6562), (-1.468, -1.074, 0.624), (-1.442, -1.03, 0.662), (-1.423, -1.046, 0.6323), (-1.413, -0.9713, 0.6795), (-1.388, -0.9757, 0.6533), (-1.417, -0.9281, 0.6924), (-1.393, -0.9229, 0.669), (-1.417, 0.929, 0.6924), (-1.393, 0.9239, 0.669), (-1.413, 0.9722, 0.6795), (-1.388, 0.9766, 0.6533), (-1.442, 1.031, 0.662), (-1.423, 1.047, 0.6323), (-1.473, 1.05, 0.6562), (-1.468, 1.075, 0.624), (-1.521, -1.074, 0.5174), (-2.066, -1.074, 0.5174), (-1.521, 1.075, 0.5174), (-2.066, 1.075, 0.5174), (-2.066, -1.074, 0.6147), (-1.521, -1.074, 0.6146), (-1.521, 1.075, 0.6146), (-2.066, 1.075, 0.6147), (-1.521, -1.048, 0.5174), (-2.066, -1.048, 0.5174), (-1.521, 1.049, 0.5174), (-2.066, 1.049, 0.5174), (-2.066, -1.048, 0.6147), (-1.521, -1.048, 0.6146), (-1.521, 1.049, 0.6146), (-2.066, 1.049, 0.6147), (-2.288, 0.118, -0.1402), (-2.288, 0.2054, -0.1134), (-2.288, 0.1702, -0.09267), (-2.288, -0.223, -0.1134), (-2.288, -0.1357, -0.1402), (-2.288, -0.1882, -0.09271), (-2.424, 0.1668, -0.09269), (-2.424, -0.1845, -0.09269), (-2.393, 0.5151, 0.09656), (-2.444, 0.5313, 0.121), (-2.42, 0.5417, 0.09656), (-2.444, -0.5494, 0.1211), (-2.393, -0.5328, 0.09656), (-2.42, -0.5594, 0.09656), (-2.423, 0.1787, -0.09912), (-2.393, 0.2054, -0.1134), (-2.393, 0.118, -0.1402), (-2.423, 0.1514, -0.1077), (-2.423, -0.1691, -0.1077), (-2.393, -0.1357, -0.1402), (-2.393, -0.223, -0.1134), (-2.423, -0.1964, -0.09912)], [], [(53, 1, 4, 56), (51, 1, 53, 68, 70), (44, 99, 97, 45), (49, 10, 32, 65), (9, 14, 40, 41, 42, 43, 0), (16, 75, 77, 15), (51, 99, 106, 107), (9, 0, 5, 25), (35, 71, 69, 36), (55, 67, 39, 21), (123, 137, 127, 83, 82), (56, 4, 6, 61), (18, 36, 69, 52), (18, 52, 57, 26), (65, 32, 39, 67), (25, 5, 7, 31), (26, 57, 60, 80), (58, 29, 83, 62), (17, 72, 75, 16), (78, 10, 49, 84, 86, 88, 90), (32, 33, 38, 39), (33, 34, 37, 38), (34, 35, 36, 37), (5, 59, 63, 7), (85, 43, 42, 87), (6, 30, 124, 126, 61), (23, 24, 121, 120, 116, 118), (4, 22, 30, 6), (134, 137, 123), (24, 25, 31, 119, 121), (130, 133, 122), (119, 31, 128, 136), (27, 26, 80, 81), (28, 27, 81, 82), (29, 28, 82, 83), (0, 54, 59, 5), (21, 20, 28, 29), (20, 19, 27, 28), (19, 18, 26, 27), (55, 21, 29, 58), (21, 39, 38, 20), (20, 38, 37, 19), (19, 37, 36, 18), (1, 3, 22, 4), (3, 2, 23, 22), (2, 8, 24, 23), (8, 9, 25, 24), (13, 50, 71, 35), (10, 11, 33, 32), (11, 12, 34, 33), (12, 13, 35, 34), (47, 93, 72, 17), (15, 77, 79, 14), (14, 79, 91, 40), (1, 44, 45, 46, 47, 17, 3), (3, 17, 16, 2), (2, 16, 15, 8), (8, 15, 14, 9), (73, 13, 12, 74), (74, 12, 11, 76), (76, 11, 10, 78), (92, 94, 96, 98, 50, 13, 73), (22, 23, 118, 117, 30), (1, 51, 107, 103), (95, 46, 45, 97), (87, 42, 41, 89), (93, 47, 46, 95), (40, 91, 89, 41), (55, 58, 59, 54), (53, 56, 57, 52), (31, 7, 63, 129, 128), (58, 62, 63, 59), (60, 57, 56, 61), (66, 64, 65, 67), (70, 68, 69, 71), (49, 65, 64, 48), (67, 55, 54, 66), (68, 53, 52, 69), (51, 70, 71, 50), (73, 74, 75, 72), (74, 76, 77, 75), (76, 78, 79, 77), (30, 117, 131, 124), (116, 120, 135, 132), (127, 129, 63, 62, 83), (94, 92, 93, 95), (98, 96, 97, 99), (86, 84, 85, 87), (90, 88, 89, 91), (88, 86, 87, 89), (78, 90, 91, 79), (84, 49, 48, 85), (96, 94, 95, 97), (50, 98, 99, 51), (92, 73, 72, 93), (0, 48, 64, 66, 54), (103, 107, 115, 111), (102, 103, 111, 110), (43, 85, 105, 100), (85, 48, 104, 105), (44, 1, 103, 102), (0, 43, 100, 101), (99, 44, 102, 106), (48, 0, 101, 104), (111, 115, 114, 110), (108, 113, 112, 109), (104, 101, 109, 112), (105, 104, 112, 113), (101, 100, 108, 109), (106, 102, 110, 114), (100, 105, 113, 108), (107, 106, 114, 115), (116, 117, 118), (119, 120, 121), (116, 132, 131, 117), (119, 136, 135, 120), (122, 133, 134, 123, 82, 81), (125, 130, 122, 81, 80), (124, 125, 126), (127, 128, 129), (131, 132, 133, 130), (135, 136, 137, 134), (130, 125, 124, 131), (134, 133, 132, 135), (127, 137, 136, 128), (61, 126, 125, 80, 60)])
_uv = me_cube_003.uv_layers.new(name='UVMap')
_uv.uv.foreach_set('vector', [0.375, 0.25, 0.375, 0.25, 0.375, 0.25, 0.375, 0.25, 0.581, 0.25, 0.375, 0.25, 0.375, 0.25, 0.4726, 0.25, 0.581, 0.25, 0.375, 0.4437, 0.5809, 0.4437, 0.5808, 0.4666, 0.375, 0.4666, 0.875, 0.7471, 0.875, 0.7, 0.875, 0.7, 0.875, 0.7471, 0.125, 0.7, 0.375, 0.7, 0.375, 0.7324, 0.3646, 0.7386, 0.3384, 0.7468, 0.3187, 0.75, 0.125, 0.75, 0.375, 0.6, 0.5809, 0.6, 0.5809, 0.65, 0.375, 0.65, 0.581, 0.25, 0.5809, 0.4437, 0.5809, 0.4437, 0.581, 0.25, 0.125, 0.7, 0.125, 0.75, 0.125, 0.75, 0.125, 0.7, 0.625, 0.2, 0.625, 0.2471, 0.4903, 0.2471, 0.4903, 0.2, 0.375, 0.002959, 0.4903, 0.00292, 0.4903, 0.05, 0.375, 0.05, 0.125, 0.6501, 0.125, 0.6519, 0.125, 0.7, 0.125, 0.7, 0.125, 0.6508, 0.375, 0.25, 0.375, 0.25, 0.375, 0.25, 0.375, 0.25, 0.375, 0.2, 0.4903, 0.2, 0.4903, 0.2471, 0.375, 0.2471, 0.375, 0.2, 0.375, 0.2471, 0.375, 0.247, 0.375, 0.2, 0.625, 0.002892, 0.625, 0.05, 0.4903, 0.05, 0.4903, 0.00292, 0.125, 0.7, 0.125, 0.75, 0.125, 0.75, 0.125, 0.7, 0.375, 0.2, 0.375, 0.247, 0.375, 0.2467, 0.375, 0.2, 0.375, 0.003006, 0.375, 0.05, 0.375, 0.05, 0.375, 0.003361, 0.375, 0.55, 0.5808, 0.55, 0.5809, 0.6, 0.375, 0.6, 0.6385, 0.7, 0.875, 0.7, 0.875, 0.7471, 0.6781, 0.7471, 0.6644, 0.7449, 0.6425, 0.7381, 0.634, 0.733, 0.625, 0.05, 0.625, 0.1, 0.4903, 0.1, 0.4903, 0.05, 0.625, 0.1, 0.625, 0.15, 0.4903, 0.15, 0.4903, 0.1, 0.625, 0.15, 0.625, 0.2, 0.4903, 0.2, 0.4903, 0.15, 0.375, 1.0, 0.375, 1.0, 0.375, 1.0, 0.375, 1.0, 0.5809, 0.8063, 0.375, 0.8063, 0.375, 0.7834, 0.5808, 0.7834, 0.125, 0.5, 0.125, 0.55, 0.125, 0.55, 0.125, 0.5462, 0.125, 0.5, 0.125, 0.6, 0.125, 0.65, 0.125, 0.65, 0.125, 0.6432, 0.125, 0.6068, 0.125, 0.6, 0.125, 0.5, 0.125, 0.55, 0.125, 0.55, 0.125, 0.5, 0.125, 0.6479, 0.125, 0.6519, 0.125, 0.6501, 0.125, 0.65, 0.125, 0.7, 0.125, 0.7, 0.125, 0.6557, 0.125, 0.65, 0.125, 0.5982, 0.125, 0.6015, 0.125, 0.6, 0.125, 0.6557, 0.125, 0.7, 0.125, 0.7, 0.125, 0.6557, 0.375, 0.15, 0.375, 0.2, 0.375, 0.2, 0.375, 0.15, 0.375, 0.1, 0.375, 0.15, 0.375, 0.15, 0.375, 0.1, 0.375, 0.05, 0.375, 0.1, 0.375, 0.1, 0.375, 0.05, 0.375, 1.0, 0.375, 1.0, 0.375, 1.0, 0.375, 1.0, 0.375, 0.05, 0.375, 0.1, 0.375, 0.1, 0.375, 0.05, 0.375, 0.1, 0.375, 0.15, 0.375, 0.15, 0.375, 0.1, 0.375, 0.15, 0.375, 0.2, 0.375, 0.2, 0.375, 0.15, 0.375, 0.002959, 0.375, 0.05, 0.375, 0.05, 0.375, 0.003006, 0.375, 0.05, 0.4903, 0.05, 0.4903, 0.1, 0.375, 0.1, 0.375, 0.1, 0.4903, 0.1, 0.4903, 0.15, 0.375, 0.15, 0.375, 0.15, 0.4903, 0.15, 0.4903, 0.2, 0.375, 0.2, 0.125, 0.5, 0.125, 0.55, 0.125, 0.55, 0.125, 0.5, 0.125, 0.55, 0.125, 0.6, 0.125, 0.6, 0.125, 0.55, 0.125, 0.6, 0.125, 0.65, 0.125, 0.65, 0.125, 0.6, 0.125, 0.65, 0.125, 0.7, 0.125, 0.7, 0.125, 0.65, 0.875, 0.55, 0.875, 0.5029, 0.875, 0.5029, 0.875, 0.55, 0.875, 0.7, 0.875, 0.65, 0.875, 0.65, 0.875, 0.7, 0.875, 0.65, 0.875, 0.6, 0.875, 0.6, 0.875, 0.65, 0.875, 0.6, 0.875, 0.55, 0.875, 0.55, 0.875, 0.6, 0.375, 0.5176, 0.5808, 0.5176, 0.5808, 0.55, 0.375, 0.55, 0.375, 0.65, 0.5809, 0.65, 0.5808, 0.7, 0.375, 0.7, 0.375, 0.7, 0.5808, 0.7, 0.5808, 0.7324, 0.375, 0.7324, 0.125, 0.5, 0.3187, 0.5, 0.3384, 0.5032, 0.3646, 0.5114, 0.375, 0.5176, 0.375, 0.55, 0.125, 0.55, 0.125, 0.55, 0.375, 0.55, 0.375, 0.6, 0.125, 0.6, 0.125, 0.6, 0.375, 0.6, 0.375, 0.65, 0.125, 0.65, 0.125, 0.65, 0.375, 0.65, 0.375, 0.7, 0.125, 0.7, 0.6385, 0.55, 0.875, 0.55, 0.875, 0.6, 0.6497, 0.6, 0.6497, 0.6, 0.875, 0.6, 0.875, 0.65, 0.6497, 0.65, 0.6497, 0.65, 0.875, 0.65, 0.875, 0.7, 0.6385, 0.7, 0.634, 0.517, 0.6425, 0.5119, 0.6644, 0.5051, 0.6781, 0.5029, 0.875, 0.5029, 0.875, 0.55, 0.6385, 0.55, 0.125, 0.55, 0.125, 0.6, 0.125, 0.6, 0.125, 0.5943, 0.125, 0.55, 0.375, 0.25, 0.581, 0.25, 0.581, 0.25, 0.375, 0.25, 0.5808, 0.5011, 0.375, 0.5011, 0.375, 0.4666, 0.5808, 0.4666, 0.5808, 0.7834, 0.375, 0.7834, 0.375, 0.7489, 0.5808, 0.7489, 0.5808, 0.5176, 0.375, 0.5176, 0.375, 0.5011, 0.5808, 0.5011, 0.375, 0.7324, 0.5808, 0.7324, 0.5808, 0.7489, 0.375, 0.7489, 0.375, 1.0, 0.375, 1.0, 0.375, 1.0, 0.375, 1.0, 0.375, 0.25, 0.375, 0.25, 0.375, 0.247, 0.375, 0.2471, 0.125, 0.7, 0.125, 0.75, 0.125, 0.75, 0.125, 0.7038, 0.125, 0.7, 0.375, 1.0, 0.375, 1.0, 0.375, 1.0, 0.375, 1.0, 0.375, 0.2467, 0.375, 0.247, 0.375, 0.25, 0.375, 0.25, 0.4726, 1.0, 0.581, 1.0, 0.625, 1.0, 0.497, 1.0, 0.581, 0.25, 0.4726, 0.25, 0.4903, 0.2471, 0.625, 0.2471, 0.625, 1.0, 0.625, 1.0, 0.581, 1.0, 0.581, 1.0, 0.4903, 1.0, 0.3885, 1.0, 0.375, 1.0, 0.4726, 1.0, 0.4726, 0.25, 0.375, 0.25, 0.375, 0.2471, 0.4903, 0.2471, 0.581, 0.25, 0.581, 0.25, 0.625, 0.25, 0.625, 0.25, 0.6385, 0.55, 0.6497, 0.6, 0.5809, 0.6, 0.5808, 0.55, 0.6497, 0.6, 0.6497, 0.65, 0.5809, 0.65, 0.5809, 0.6, 0.6497, 0.65, 0.6385, 0.7, 0.5808, 0.7, 0.5809, 0.65, 0.125, 0.55, 0.125, 0.5943, 0.125, 0.5943, 0.125, 0.55, 0.125, 0.6068, 0.125, 0.6432, 0.125, 0.6432, 0.125, 0.6068, 0.125, 0.7024, 0.125, 0.7038, 0.125, 0.75, 0.125, 0.75, 0.125, 0.7024, 0.625, 0.5031, 0.625, 0.5166, 0.5808, 0.5176, 0.5808, 0.5011, 0.625, 0.4477, 0.625, 0.4636, 0.5808, 0.4666, 0.5809, 0.4437, 0.625, 0.7864, 0.625, 0.8022, 0.5809, 0.8063, 0.5808, 0.7834, 0.625, 0.7334, 0.625, 0.7469, 0.5808, 0.7489, 0.5808, 0.7324, 0.625, 0.7518, 0.625, 0.7805, 0.5808, 0.7834, 0.5808, 0.7489, 0.6385, 0.7, 0.634, 0.733, 0.5808, 0.7324, 0.5808, 0.7, 0.625, 0.8079, 0.625, 1.0, 0.581, 1.0, 0.5809, 0.8063, 0.625, 0.4695, 0.625, 0.4982, 0.5808, 0.5011, 0.5808, 0.4666, 0.625, 0.25, 0.625, 0.4421, 0.5809, 0.4437, 0.581, 0.25, 0.634, 0.517, 0.6385, 0.55, 0.5808, 0.55, 0.5808, 0.5176, 0.375, 1.0, 0.581, 1.0, 0.581, 1.0, 0.4726, 1.0, 0.375, 1.0, 0.375, 0.25, 0.581, 0.25, 0.581, 0.25, 0.375, 0.25, 0.3187, 0.5, 0.125, 0.5, 0.125, 0.5, 0.3187, 0.5, 0.375, 0.8063, 0.5809, 0.8063, 0.5809, 0.8063, 0.375, 0.8063, 0.5809, 0.8063, 0.581, 1.0, 0.581, 1.0, 0.5809, 0.8063, 0.3187, 0.5, 0.125, 0.5, 0.125, 0.5, 0.3187, 0.5, 0.125, 0.75, 0.3187, 0.75, 0.3187, 0.75, 0.125, 0.75, 0.5809, 0.4437, 0.375, 0.4437, 0.375, 0.4437, 0.5809, 0.4437, 0.581, 1.0, 0.375, 1.0, 0.375, 1.0, 0.581, 1.0, 0.375, 0.25, 0.581, 0.25, 0.5809, 0.4437, 0.375, 0.4437, 0.375, 0.8063, 0.5809, 0.8063, 0.581, 1.0, 0.375, 1.0, 0.581, 1.0, 0.375, 1.0, 0.375, 1.0, 0.581, 1.0, 0.5809, 0.8063, 0.581, 1.0, 0.581, 1.0, 0.5809, 0.8063, 0.125, 0.75, 0.3187, 0.75, 0.3187, 0.75, 0.125, 0.75, 0.5809, 0.4437, 0.375, 0.4437, 0.375, 0.4437, 0.5809, 0.4437, 0.375, 0.8063, 0.5809, 0.8063, 0.5809, 0.8063, 0.375, 0.8063, 0.581, 0.25, 0.5809, 0.4437, 0.5809, 0.4437, 0.581, 0.25, 0.125, 0.6068, 0.125, 0.5943, 0.125, 0.6, 0.125, 0.6557, 0.125, 0.6453, 0.125, 0.65, 0.125, 0.6068, 0.125, 0.6068, 0.125, 0.5943, 0.125, 0.5943, 0.125, 0.6557, 0.125, 0.6557, 0.125, 0.6432, 0.125, 0.6432, 0.125, 0.6, 0.125, 0.6022, 0.125, 0.6478, 0.125, 0.65, 0.125, 0.65, 0.125, 0.6, 0.125, 0.55, 0.125, 0.5982, 0.125, 0.5999, 0.125, 0.5992, 0.125, 0.55, 0.125, 0.55, 0.125, 0.5468, 0.125, 0.5462, 0.125, 0.7, 0.125, 0.7004, 0.125, 0.7038, 0.125, 0.5943, 0.125, 0.6068, 0.125, 0.6015, 0.125, 0.5982, 0.125, 0.6432, 0.125, 0.6557, 0.125, 0.6519, 0.125, 0.6479, 0.125, 0.5982, 0.125, 0.55, 0.125, 0.55, 0.125, 0.5943, 0.125, 0.6478, 0.125, 0.6022, 0.125, 0.6068, 0.125, 0.6432, 0.125, 0.7, 0.125, 0.6519, 0.125, 0.6557, 0.125, 0.7, 0.125, 0.5, 0.125, 0.5462, 0.125, 0.5477, 0.125, 0.5477, 0.125, 0.5])
me_cube_003.use_remesh_fix_poles = True
me_cube_003.use_remesh_preserve_attributes = False
me_cube_003.use_mirror_vertex_groups = False
me_cube_003.update()
me_cylinder_001 = bpy.data.meshes.new('Cylinder.001')
me_cylinder_001.from_pydata([(-0.2648, 0.6952, 0.5961), (-0.485, 0.5316, 0.7723), (0.00125, 0.6423, 0.5961), (-0.6717, 0.4069, 0.7723), (0.2268, 0.4916, 0.5961), (-0.7964, 0.2202, 0.7723), (0.3775, 0.266, 0.5961), (-0.8402, -6.952e-09, 0.7723), (0.4304, -3.039e-08, 0.5961), (-0.7964, -0.2202, 0.7723), (0.3775, -0.266, 0.5961), (-0.6717, -0.4069, 0.7723), (0.2268, -0.4916, 0.5961), (-0.485, -0.5316, 0.7723), (0.00125, -0.6423, 0.5961), (-0.2648, -0.5754, 0.7723), (-0.2648, -0.6952, 0.5961), (-0.0446, -0.5316, 0.7723), (-0.5308, -0.6423, 0.5961), (0.1421, -0.4069, 0.7723), (-0.7564, -0.4916, 0.5961), (0.2668, -0.2202, 0.7723), (-0.9071, -0.266, 0.5961), (0.3106, -2.658e-08, 0.7723), (-0.96, 8.29e-09, 0.5961), (0.2668, 0.2202, 0.7723), (-0.9071, 0.266, 0.5961), (0.1421, 0.4069, 0.7723), (-0.7564, 0.4916, 0.5961), (-0.0446, 0.5316, 0.7723), (-0.5308, 0.6423, 0.5961), (-0.2648, 0.5754, 0.7723), (-0.2648, 0.6552, 0.7723), (-0.2648, 0.6952, 0.733), (-0.01405, 0.6053, 0.7723), (0.00125, 0.6423, 0.733), (0.1985, 0.4633, 0.7723), (0.2268, 0.4916, 0.733), (0.3406, 0.2507, 0.7723), (0.3775, 0.266, 0.733), (0.3904, -3.027e-08, 0.7723), (0.4304, -3.039e-08, 0.733), (0.3406, -0.2507, 0.7723), (0.3775, -0.266, 0.733), (0.1985, -0.4633, 0.7723), (0.2268, -0.4916, 0.733), (-0.01405, -0.6053, 0.7723), (0.00125, -0.6423, 0.733), (-0.2648, -0.6552, 0.7723), (-0.2648, -0.6952, 0.733), (-0.5155, -0.6053, 0.7723), (-0.5308, -0.6423, 0.733), (-0.7281, -0.4633, 0.7723), (-0.7564, -0.4916, 0.733), (-0.8701, -0.2507, 0.7723), (-0.9071, -0.266, 0.733), (-0.92, -7.916e-09, 0.7723), (-0.96, 8.29e-09, 0.733), (-0.8701, 0.2507, 0.7723), (-0.9071, 0.266, 0.733), (-0.7281, 0.4633, 0.7723), (-0.7564, 0.4916, 0.733), (-0.5155, 0.6053, 0.7723), (-0.5308, 0.6423, 0.733), (-0.485, 0.5316, 0.7168), (-0.2648, 0.5754, 0.7168), (-0.6717, 0.4069, 0.7168), (-0.7964, 0.2202, 0.7168), (-0.8402, -6.952e-09, 0.7168), (-0.7964, -0.2202, 0.7168), (-0.6717, -0.4069, 0.7168), (-0.485, -0.5316, 0.7168), (-0.2648, -0.5754, 0.7168), (-0.0446, -0.5316, 0.7168), (0.1421, -0.4069, 0.7168), (0.2668, -0.2202, 0.7168), (0.3106, -2.658e-08, 0.7168), (0.2668, 0.2202, 0.7168), (0.1421, 0.4069, 0.7168), (-0.0446, 0.5316, 0.7168)], [], [(30, 63, 33, 0), (4, 37, 39, 6), (6, 39, 41, 8), (8, 41, 43, 10), (10, 43, 45, 12), (12, 45, 47, 14), (14, 47, 49, 16), (16, 49, 51, 18), (18, 51, 53, 20), (20, 53, 55, 22), (22, 55, 57, 24), (24, 57, 59, 26), (26, 59, 61, 28), (28, 61, 63, 30), (0, 33, 35, 2), (9, 11, 70, 69), (2, 35, 37, 4), (0, 2, 4, 6, 8, 10, 12, 14, 16, 18, 20, 22, 24, 26, 28, 30), (35, 33, 32, 34), (37, 35, 34, 36), (39, 37, 36, 38), (41, 39, 38, 40), (43, 41, 40, 42), (45, 43, 42, 44), (47, 45, 44, 46), (49, 47, 46, 48), (51, 49, 48, 50), (53, 51, 50, 52), (55, 53, 52, 54), (57, 55, 54, 56), (59, 57, 56, 58), (61, 59, 58, 60), (63, 61, 60, 62), (33, 63, 62, 32), (40, 38, 25, 23), (50, 48, 15, 13), (60, 58, 5, 3), (36, 34, 29, 27), (46, 44, 19, 17), (56, 54, 9, 7), (42, 40, 23, 21), (52, 50, 13, 11), (62, 60, 3, 1), (38, 36, 27, 25), (48, 46, 17, 15), (58, 56, 7, 5), (32, 62, 1, 31), (34, 32, 31, 29), (44, 42, 21, 19), (54, 52, 11, 9), (79, 65, 64, 66, 67, 68, 69, 70, 71, 72, 73, 74, 75, 76, 77, 78), (29, 31, 65, 79), (31, 1, 64, 65), (19, 21, 75, 74), (1, 3, 66, 64), (21, 23, 76, 75), (11, 13, 71, 70), (13, 15, 72, 71), (3, 5, 67, 66), (23, 25, 77, 76), (5, 7, 68, 67), (25, 27, 78, 77), (15, 17, 73, 72), (17, 19, 74, 73), (7, 9, 69, 68), (27, 29, 79, 78)])
_uv = me_cylinder_001.uv_layers.new(name='UVMap')
_uv.uv.foreach_set('vector', [0.5502, 0.6755, 0.5, 0.6755, 0.5, 0.576, 0.5502, 0.576, 0.6004, 0.7674, 0.5502, 0.7674, 0.5502, 0.6755, 0.6004, 0.6755, 0.6004, 0.6755, 0.5502, 0.6755, 0.5502, 0.576, 0.6004, 0.576, 0.6004, 0.576, 0.5502, 0.576, 0.5502, 0.4842, 0.6004, 0.4842, 0.6004, 0.4842, 0.5502, 0.4842, 0.5502, 0.4138, 0.6004, 0.4138, 0.6506, 0.7674, 0.6004, 0.7674, 0.6004, 0.6971, 0.6506, 0.6971, 0.6506, 0.6971, 0.6004, 0.6971, 0.6004, 0.6052, 0.6506, 0.6052, 0.6506, 0.6052, 0.6004, 0.6052, 0.6004, 0.5057, 0.6506, 0.5057, 0.6506, 0.5057, 0.6004, 0.5057, 0.6004, 0.4138, 0.6506, 0.4138, 0.7008, 0.6971, 0.6506, 0.6971, 0.6506, 0.6052, 0.7008, 0.6052, 0.7008, 0.6052, 0.6506, 0.6052, 0.6506, 0.5057, 0.7008, 0.5057, 0.7008, 0.5057, 0.6506, 0.5057, 0.6506, 0.4138, 0.7008, 0.4138, 0.5502, 0.8377, 0.5, 0.8377, 0.5, 0.7674, 0.5502, 0.7674, 0.5502, 0.7674, 0.5, 0.7674, 0.5, 0.6755, 0.5502, 0.6755, 0.5502, 0.576, 0.5, 0.576, 0.5, 0.4842, 0.5502, 0.4842, 0.7415, 0.6304, 0.7415, 0.7065, 0.7212, 0.7065, 0.7212, 0.6304, 0.5502, 0.4842, 0.5, 0.4842, 0.5, 0.4138, 0.5502, 0.4138, 0.2997, 4.371e-08, 0.3916, 0.03806, 0.4619, 0.1084, 0.5, 0.2003, 0.5, 0.2997, 0.4619, 0.3916, 0.3916, 0.4619, 0.2997, 0.5, 0.2003, 0.5, 0.1084, 0.4619, 0.03806, 0.3916, 2.185e-08, 0.2997, 0.0, 0.2003, 0.03806, 0.1084, 0.1084, 0.03806, 0.2003, 0.0, 0.2003, 1.0, 0.1084, 0.9619, 0.1165, 0.9498, 0.2031, 0.9856, 0.2997, 1.0, 0.2003, 1.0, 0.2031, 0.9856, 0.2969, 0.9856, 0.3916, 0.9619, 0.2997, 1.0, 0.2969, 0.9856, 0.3835, 0.9498, 0.4619, 0.8916, 0.3916, 0.9619, 0.3835, 0.9498, 0.4498, 0.8835, 0.5, 0.7997, 0.4619, 0.8916, 0.4498, 0.8835, 0.4856, 0.7969, 0.5, 0.7003, 0.5, 0.7997, 0.4856, 0.7969, 0.4856, 0.7031, 0.4619, 0.6084, 0.5, 0.7003, 0.4856, 0.7031, 0.4498, 0.6165, 0.3916, 0.5381, 0.4619, 0.6084, 0.4498, 0.6165, 0.3835, 0.5502, 0.2997, 0.5, 0.3916, 0.5381, 0.3835, 0.5502, 0.2969, 0.5144, 0.2003, 0.5, 0.2997, 0.5, 0.2969, 0.5144, 0.2031, 0.5144, 0.1084, 0.5381, 0.2003, 0.5, 0.2031, 0.5144, 0.1165, 0.5502, 0.03806, 0.6084, 0.1084, 0.5381, 0.1165, 0.5502, 0.05025, 0.6165, 0.0, 0.7003, 0.03806, 0.6084, 0.05025, 0.6165, 0.01438, 0.7031, 2.185e-08, 0.7997, 0.0, 0.7003, 0.01438, 0.7031, 0.01438, 0.7969, 0.03806, 0.8916, 2.185e-08, 0.7997, 0.01438, 0.7969, 0.05025, 0.8835, 0.1084, 0.9619, 0.03806, 0.8916, 0.05025, 0.8835, 0.1165, 0.9498, 0.4498, 0.8835, 0.3835, 0.9498, 0.3672, 0.9254, 0.4254, 0.8672, 0.2969, 0.5144, 0.3835, 0.5502, 0.3672, 0.5746, 0.2912, 0.5431, 0.01438, 0.7969, 0.01438, 0.7031, 0.04308, 0.7088, 0.04308, 0.7912, 0.2969, 0.9856, 0.2031, 0.9856, 0.2088, 0.9569, 0.2912, 0.9569, 0.4498, 0.6165, 0.4856, 0.7031, 0.4569, 0.7088, 0.4254, 0.6328, 0.05025, 0.6165, 0.1165, 0.5502, 0.1328, 0.5746, 0.07458, 0.6328, 0.4856, 0.7969, 0.4498, 0.8835, 0.4254, 0.8672, 0.4569, 0.7912, 0.2031, 0.5144, 0.2969, 0.5144, 0.2912, 0.5431, 0.2088, 0.5431, 0.05025, 0.8835, 0.01438, 0.7969, 0.04308, 0.7912, 0.07458, 0.8672, 0.3835, 0.9498, 0.2969, 0.9856, 0.2912, 0.9569, 0.3672, 0.9254, 0.3835, 0.5502, 0.4498, 0.6165, 0.4254, 0.6328, 0.3672, 0.5746, 0.01438, 0.7031, 0.05025, 0.6165, 0.07458, 0.6328, 0.04308, 0.7088, 0.1165, 0.9498, 0.05025, 0.8835, 0.07458, 0.8672, 0.1328, 0.9254, 0.2031, 0.9856, 0.1165, 0.9498, 0.1328, 0.9254, 0.2088, 0.9569, 0.4856, 0.7031, 0.4856, 0.7969, 0.4569, 0.7912, 0.4569, 0.7088, 0.1165, 0.5502, 0.2031, 0.5144, 0.2088, 0.5431, 0.1328, 0.5746, 0.5, 0.2481, 0.5, 0.1658, 0.5315, 0.08971, 0.5897, 0.0315, 0.6658, 4.371e-08, 0.7481, 0.0, 0.8241, 0.0315, 0.8823, 0.08971, 0.9138, 0.1658, 0.9138, 0.2481, 0.8823, 0.3241, 0.8241, 0.3823, 0.7481, 0.4138, 0.6658, 0.4138, 0.5897, 0.3823, 0.5315, 0.3241, 0.7618, 0.4899, 0.7618, 0.5722, 0.7415, 0.5722, 0.7415, 0.4899, 0.7618, 0.5722, 0.7618, 0.6483, 0.7415, 0.6483, 0.7415, 0.5722, 0.7212, 0.7065, 0.7212, 0.7647, 0.7008, 0.7647, 0.7008, 0.7065, 0.7618, 0.6483, 0.7618, 0.7065, 0.7415, 0.7065, 0.7415, 0.6483, 0.7821, 0.4138, 0.7821, 0.4899, 0.7618, 0.4899, 0.7618, 0.4138, 0.7212, 0.4138, 0.7212, 0.472, 0.7008, 0.472, 0.7008, 0.4138, 0.7212, 0.472, 0.7212, 0.5481, 0.7008, 0.5481, 0.7008, 0.472, 0.7415, 0.4138, 0.7415, 0.472, 0.7212, 0.472, 0.7212, 0.4138, 0.7821, 0.4899, 0.7821, 0.5722, 0.7618, 0.5722, 0.7618, 0.4899, 0.7415, 0.472, 0.7415, 0.5481, 0.7212, 0.5481, 0.7212, 0.472, 0.7821, 0.5722, 0.7821, 0.6483, 0.7618, 0.6483, 0.7618, 0.5722, 0.7212, 0.5481, 0.7212, 0.6304, 0.7008, 0.6304, 0.7008, 0.5481, 0.7212, 0.6304, 0.7212, 0.7065, 0.7008, 0.7065, 0.7008, 0.6304, 0.7415, 0.5481, 0.7415, 0.6304, 0.7212, 0.6304, 0.7212, 0.5481, 0.7618, 0.4138, 0.7618, 0.4899, 0.7415, 0.4899, 0.7415, 0.4138])
me_cylinder_001.use_remesh_fix_poles = True
me_cylinder_001.use_remesh_preserve_attributes = False
me_cylinder_001.use_mirror_vertex_groups = False
me_cylinder_001.update()
me_cube_004 = bpy.data.meshes.new('Cube.004')
me_cube_004.from_pydata([(-0.1026, -0.3473, 0.2812), (-0.1026, 0.3473, 0.2812), (0.1026, -0.3473, 0.2812), (0.1026, 0.3473, 0.2812), (0.1026, 0.2873, 0.4686), (0.1026, 0.2873, 0.2989), (0.1026, -0.2873, 0.2989), (0.1026, -0.2873, 0.4686), (0.06658, 0.2873, 0.4686), (0.06658, 0.2873, 0.2989), (0.06658, -0.2873, 0.2989), (0.06658, -0.2873, 0.4686), (-0.1026, -0.3473, 0.4658), (-0.1026, -0.3267, 0.4864), (-0.1026, 0.3267, 0.4864), (-0.1026, 0.3473, 0.4658), (0.1026, -0.3267, 0.4864), (0.1026, -0.3473, 0.4658), (0.1026, -0.3276, 0.4805), (0.1026, 0.3473, 0.4658), (0.1026, 0.3267, 0.4864), (0.1026, 0.3276, 0.4805)], [], [(20, 14, 13, 16), (21, 20, 16, 18, 7, 4), (18, 17, 2, 6, 7), (0, 12, 13, 14, 15, 1), (1, 3, 2, 0), (1, 15, 19, 3), (5, 4, 8, 9), (3, 19, 21, 4, 5), (2, 3, 5, 6), (9, 8, 11, 10), (7, 6, 10, 11), (6, 5, 9, 10), (4, 7, 11, 8), (16, 17, 18), (19, 20, 21), (14, 20, 19, 15), (16, 13, 12, 17), (2, 17, 12, 0)])
_uv = me_cube_004.uv_layers.new(name='UVMap')
_uv.uv.foreach_set('vector', [0.625, 0.5074, 0.875, 0.5074, 0.875, 0.7426, 0.625, 0.7426, 0.625, 0.5, 0.625, 0.5074, 0.625, 0.7426, 0.625, 0.75, 0.625, 0.75, 0.625, 0.5, 0.625, 0.75, 0.5999, 0.75, 0.375, 0.75, 0.375, 0.75, 0.625, 0.75, 0.375, 0.0, 0.5999, 0.0, 0.625, 0.007411, 0.625, 0.2426, 0.5999, 0.25, 0.375, 0.25, 0.125, 0.5, 0.375, 0.5, 0.375, 0.75, 0.125, 0.75, 0.375, 0.25, 0.5999, 0.25, 0.5999, 0.5, 0.375, 0.5, 0.375, 0.5, 0.625, 0.5, 0.625, 0.5, 0.375, 0.5, 0.375, 0.5, 0.5999, 0.5, 0.625, 0.5, 0.625, 0.5, 0.375, 0.5, 0.375, 0.75, 0.375, 0.5, 0.375, 0.5, 0.375, 0.75, 0.375, 0.5, 0.625, 0.5, 0.625, 0.75, 0.375, 0.75, 0.625, 0.75, 0.375, 0.75, 0.375, 0.75, 0.625, 0.75, 0.375, 0.75, 0.375, 0.5, 0.375, 0.5, 0.375, 0.75, 0.625, 0.5, 0.625, 0.75, 0.625, 0.75, 0.625, 0.5, 0.625, 0.75, 0.5999, 0.75, 0.6179, 0.75, 0.625, 0.4749, 0.625, 0.5074, 0.625, 0.5, 0.625, 0.25, 0.625, 0.5, 0.5999, 0.5, 0.5999, 0.25, 0.625, 0.75, 0.625, 1.0, 0.5999, 1.0, 0.5999, 0.75, 0.375, 0.75, 0.5999, 0.75, 0.5999, 1.0, 0.375, 1.0])
me_cube_004.use_remesh_fix_poles = True
me_cube_004.use_remesh_preserve_attributes = False
me_cube_004.use_mirror_vertex_groups = False
me_cube_004.update()
me_cube_005 = bpy.data.meshes.new('Cube.005')
me_cube_005.from_pydata([(-1.559, -1.629, -1.59), (-1.559, -1.629, -1.494), (-1.491, -1.697, -1.59), (-1.491, -1.697, -1.494), (-1.627, -1.697, -1.59), (-1.627, -1.697, -1.494), (-1.559, -1.765, -1.59), (-1.559, -1.765, -1.494), (-1.559, -1.599, -1.581), (-1.566, -1.594, -1.567), (-1.566, -1.594, -1.517), (-1.559, -1.599, -1.503), (-1.46, -1.697, -1.503), (-1.456, -1.705, -1.517), (-1.456, -1.705, -1.567), (-1.46, -1.697, -1.581), (-1.551, -1.8, -1.567), (-1.559, -1.796, -1.581), (-1.559, -1.796, -1.503), (-1.551, -1.8, -1.517), (-1.657, -1.697, -1.503), (-1.662, -1.69, -1.517), (-1.662, -1.69, -1.567), (-1.657, -1.697, -1.581), (-1.677, -1.719, -1.476), (-1.594, -1.726, -1.534), (-1.539, -1.749, -1.534), (-1.598, -1.808, -1.476), (-1.564, -1.753, -1.564), (-1.623, -1.812, -1.505), (-1.595, -1.734, -1.576), (-1.654, -1.793, -1.518), (-1.615, -1.702, -1.564), (-1.673, -1.761, -1.505), (-1.61, -1.677, -1.534), (-1.669, -1.736, -1.476), (-1.585, -1.673, -1.505), (-1.644, -1.732, -1.447), (-1.554, -1.692, -1.493), (-1.613, -1.751, -1.434), (-1.535, -1.724, -1.505), (-1.593, -1.783, -1.447), (-1.613, -1.71, -1.564), (-1.696, -1.702, -1.505), (-1.619, -1.673, -1.576), (-1.702, -1.666, -1.518), (-1.607, -1.638, -1.564), (-1.69, -1.631, -1.505), (-1.585, -1.625, -1.534), (-1.668, -1.618, -1.476), (-1.566, -1.642, -1.505), (-1.649, -1.634, -1.447), (-1.561, -1.678, -1.493), (-1.644, -1.671, -1.434), (-1.572, -1.713, -1.505), (-1.655, -1.706, -1.447), (-1.48, -1.836, -1.478), (-1.468, -1.753, -1.535), (-1.487, -1.77, -1.564), (-1.499, -1.853, -1.507), (-1.524, -1.772, -1.576), (-1.536, -1.855, -1.518), (-1.557, -1.758, -1.562), (-1.57, -1.841, -1.505), (-1.568, -1.736, -1.532), (-1.58, -1.819, -1.475), (-1.549, -1.718, -1.503), (-1.561, -1.801, -1.446), (-1.512, -1.716, -1.492), (-1.524, -1.799, -1.434), (-1.478, -1.73, -1.505), (-1.49, -1.813, -1.448), (-1.652, -1.639, -1.451), (-1.669, -1.625, -1.476), (-1.624, -1.806, -1.501), (-1.603, -1.803, -1.476), (-1.698, -1.666, -1.512), (-1.693, -1.698, -1.501), (-1.651, -1.79, -1.512), (-1.668, -1.763, -1.501), (-1.688, -1.636, -1.501), (-1.664, -1.741, -1.476), (-1.643, -1.738, -1.451), (-1.676, -1.712, -1.476), (-1.616, -1.754, -1.44), (-1.599, -1.781, -1.451), (-1.648, -1.671, -1.44), (-1.658, -1.701, -1.451), (-1.557, -1.805, -1.45), (-1.573, -1.82, -1.475), (-1.535, -1.851, -1.512), (-1.503, -1.849, -1.503), (-1.564, -1.839, -1.501), (-1.487, -1.835, -1.478), (-1.525, -1.803, -1.44), (-1.496, -1.815, -1.452), (-1.625, -1.642, -1.47), (-1.642, -1.627, -1.495), (-1.605, -1.787, -1.52), (-1.583, -1.784, -1.495), (-1.671, -1.669, -1.531), (-1.666, -1.7, -1.52), (-1.632, -1.77, -1.531), (-1.649, -1.743, -1.52), (-1.661, -1.638, -1.52), (-1.645, -1.722, -1.495), (-1.624, -1.718, -1.47), (-1.649, -1.714, -1.495), (-1.597, -1.735, -1.459), (-1.58, -1.762, -1.47), (-1.621, -1.673, -1.459), (-1.631, -1.703, -1.47), (-1.553, -1.778, -1.469), (-1.569, -1.793, -1.494), (-1.531, -1.824, -1.531), (-1.499, -1.822, -1.521), (-1.56, -1.812, -1.52), (-1.483, -1.807, -1.496), (-1.521, -1.776, -1.459), (-1.492, -1.788, -1.471)], [], [(0, 1, 3, 2), (6, 2, 15, 17), (6, 7, 5, 4), (2, 6, 4, 0), (7, 3, 1, 5), (3, 7, 18, 12), (0, 4, 23, 8), (14, 13, 19, 16), (22, 21, 10, 9), (5, 1, 11, 20), (4, 5, 20, 23), (7, 6, 17, 18), (2, 3, 12, 15), (9, 10, 11, 8), (13, 14, 15, 12), (17, 15, 14, 16), (12, 18, 19, 13), (18, 17, 16, 19), (21, 22, 23, 20), (8, 23, 22, 9), (20, 11, 10, 21), (1, 0, 8, 11), (62, 63, 65, 64), (33, 31, 78, 79), (26, 27, 29, 28), (57, 58, 60, 62, 64, 66, 68, 70), (50, 51, 53, 52), (28, 29, 31, 30), (66, 67, 69, 68), (48, 49, 51, 50), (30, 31, 33, 32), (61, 59, 91, 90), (46, 47, 49, 48), (32, 33, 35, 34), (25, 42, 44, 46, 48, 50, 52, 54), (44, 45, 47, 46), (34, 35, 37, 36), (54, 55, 24, 25), (42, 43, 45, 44), (36, 37, 39, 38), (51, 49, 73, 72), (25, 24, 43, 42), (38, 39, 41, 40), (64, 65, 67, 66), (52, 53, 55, 54), (40, 41, 27, 26), (26, 28, 30, 32, 34, 36, 38, 40), (60, 61, 63, 62), (70, 71, 56, 57), (58, 59, 61, 60), (57, 56, 59, 58), (68, 69, 71, 70), (85, 84, 108, 109), (89, 92, 116, 113), (78, 74, 98, 102), (71, 69, 94, 95), (39, 37, 82, 84), (59, 56, 93, 91), (27, 41, 85, 75), (24, 55, 87, 83), (45, 43, 77, 76), (63, 61, 90, 92), (49, 47, 80, 73), (47, 45, 76, 80), (31, 29, 74, 78), (37, 35, 81, 82), (53, 51, 72, 86), (65, 63, 92, 89), (56, 71, 95, 93), (67, 65, 89, 88), (29, 27, 75, 74), (69, 67, 88, 94), (35, 33, 79, 81), (41, 39, 84, 85), (55, 53, 86, 87), (43, 24, 83, 77), (101, 107, 111, 110, 96, 97, 104, 100), (115, 117, 119, 118, 112, 113, 116, 114), (98, 99, 109, 108, 106, 105, 103, 102), (79, 78, 102, 103), (91, 93, 117, 115), (75, 85, 109, 99), (73, 80, 104, 97), (92, 90, 114, 116), (86, 72, 96, 110), (81, 79, 103, 105), (94, 88, 112, 118), (87, 86, 110, 111), (82, 81, 105, 106), (95, 94, 118, 119), (72, 73, 97, 96), (83, 87, 111, 107), (77, 83, 107, 101), (93, 95, 119, 117), (74, 75, 99, 98), (88, 89, 113, 112), (84, 82, 106, 108), (76, 77, 101, 100), (90, 91, 115, 114), (80, 76, 100, 104)])
_uv = me_cube_005.uv_layers.new(name='UVMap')
_uv.uv.foreach_set('vector', [0.375, 0.0, 0.625, 0.0, 0.625, 0.25, 0.375, 0.25, 0.375, 0.5, 0.125, 0.5, 0.125, 0.5, 0.375, 0.5, 0.375, 0.5, 0.625, 0.5, 0.625, 0.75, 0.375, 0.75, 0.125, 0.5, 0.375, 0.5, 0.375, 0.75, 0.125, 0.75, 0.625, 0.5, 0.875, 0.5, 0.875, 0.75, 0.625, 0.75, 0.875, 0.5, 0.625, 0.5, 0.625, 0.5, 0.875, 0.5, 0.125, 0.75, 0.375, 0.75, 0.375, 0.75, 0.125, 0.75, 0.4115, 0.2668, 0.5885, 0.2668, 0.5885, 0.4832, 0.4115, 0.4832, 0.4115, 0.7668, 0.5885, 0.7668, 0.5885, 0.9832, 0.4115, 0.9832, 0.625, 0.75, 0.875, 0.75, 0.875, 0.75, 0.625, 0.75, 0.375, 0.75, 0.625, 0.75, 0.625, 0.75, 0.375, 0.75, 0.625, 0.5, 0.375, 0.5, 0.375, 0.5, 0.625, 0.5, 0.375, 0.25, 0.625, 0.25, 0.625, 0.25, 0.375, 0.25, 0.4115, 0.9832, 0.5885, 0.9832, 0.625, 1.0, 0.375, 1.0, 0.5885, 0.2668, 0.4115, 0.2668, 0.375, 0.25, 0.625, 0.25, 0.375, 0.4868, 0.375, 0.2632, 0.4115, 0.2668, 0.4115, 0.4832, 0.625, 0.2632, 0.625, 0.4868, 0.5885, 0.4832, 0.5885, 0.2668, 0.625, 0.5, 0.375, 0.5, 0.4115, 0.4832, 0.5885, 0.4832, 0.5885, 0.7668, 0.4115, 0.7668, 0.375, 0.75, 0.625, 0.75, 0.375, 0.9868, 0.375, 0.7632, 0.4115, 0.7668, 0.4115, 0.9832, 0.625, 0.7632, 0.625, 0.9868, 0.5885, 0.9832, 0.5885, 0.7668, 0.625, 0.0, 0.375, 0.0, 0.375, 0.0, 0.625, 0.0, 0.625, 0.5, 0.625, 1.0, 0.5, 1.0, 0.5, 0.5, 0.625, 1.0, 0.75, 1.0, 0.75, 1.0, 0.625, 1.0, 1.0, 0.5, 1.0, 1.0, 0.875, 1.0, 0.875, 0.5, 0.75, 0.49, 0.9197, 0.4197, 0.99, 0.25, 0.9197, 0.08029, 0.75, 0.01, 0.5803, 0.08029, 0.51, 0.25, 0.5803, 0.4197, 0.375, 0.5, 0.375, 1.0, 0.25, 1.0, 0.25, 0.5, 0.875, 0.5, 0.875, 1.0, 0.75, 1.0, 0.75, 0.5, 0.375, 0.5, 0.375, 1.0, 0.25, 1.0, 0.25, 0.5, 0.5, 0.5, 0.5, 1.0, 0.375, 1.0, 0.375, 0.5, 0.75, 0.5, 0.75, 1.0, 0.625, 1.0, 0.625, 0.5, 0.75, 1.0, 0.875, 1.0, 0.875, 1.0, 0.75, 1.0, 0.625, 0.5, 0.625, 1.0, 0.5, 1.0, 0.5, 0.5, 0.625, 0.5, 0.625, 1.0, 0.5, 1.0, 0.5, 0.5, 0.75, 0.49, 0.9197, 0.4197, 0.99, 0.25, 0.9197, 0.08029, 0.75, 0.01, 0.5803, 0.08029, 0.51, 0.25, 0.5803, 0.4197, 0.75, 0.5, 0.75, 1.0, 0.625, 1.0, 0.625, 0.5, 0.5, 0.5, 0.5, 1.0, 0.375, 1.0, 0.375, 0.5, 0.125, 0.5, 0.125, 1.0, 0.0, 1.0, 0.0, 0.5, 0.875, 0.5, 0.875, 1.0, 0.75, 1.0, 0.75, 0.5, 0.375, 0.5, 0.375, 1.0, 0.25, 1.0, 0.25, 0.5, 0.375, 1.0, 0.5, 1.0, 0.5, 1.0, 0.375, 1.0, 1.0, 0.5, 1.0, 1.0, 0.875, 1.0, 0.875, 0.5, 0.25, 0.5, 0.25, 1.0, 0.125, 1.0, 0.125, 0.5, 0.5, 0.5, 0.5, 1.0, 0.375, 1.0, 0.375, 0.5, 0.25, 0.5, 0.25, 1.0, 0.125, 1.0, 0.125, 0.5, 0.125, 0.5, 0.125, 1.0, 0.0, 1.0, 0.0, 0.5, 0.75, 0.49, 0.9197, 0.4197, 0.99, 0.25, 0.9197, 0.08029, 0.75, 0.01, 0.5803, 0.08029, 0.51, 0.25, 0.5803, 0.4197, 0.75, 0.5, 0.75, 1.0, 0.625, 1.0, 0.625, 0.5, 0.125, 0.5, 0.125, 1.0, 0.0, 1.0, 0.0, 0.5, 0.875, 0.5, 0.875, 1.0, 0.75, 1.0, 0.75, 0.5, 1.0, 0.5, 1.0, 1.0, 0.875, 1.0, 0.875, 0.5, 0.25, 0.5, 0.25, 1.0, 0.125, 1.0, 0.125, 0.5, 0.125, 1.0, 0.25, 1.0, 0.25, 1.0, 0.125, 1.0, 0.5, 1.0, 0.625, 1.0, 0.625, 1.0, 0.5, 1.0, 0.75, 1.0, 0.875, 1.0, 0.875, 1.0, 0.75, 1.0, 0.125, 1.0, 0.25, 1.0, 0.25, 1.0, 0.125, 1.0, 0.25, 1.0, 0.375, 1.0, 0.375, 1.0, 0.25, 1.0, 0.875, 1.0, 1.0, 1.0, 1.0, 1.0, 0.875, 1.0, 0.0, 1.0, 0.125, 1.0, 0.125, 1.0, 0.0, 1.0, 0.0, 1.0, 0.125, 1.0, 0.125, 1.0, 0.0, 1.0, 0.75, 1.0, 0.875, 1.0, 0.875, 1.0, 0.75, 1.0, 0.625, 1.0, 0.75, 1.0, 0.75, 1.0, 0.625, 1.0, 0.5, 1.0, 0.625, 1.0, 0.625, 1.0, 0.5, 1.0, 0.625, 1.0, 0.75, 1.0, 0.75, 1.0, 0.625, 1.0, 0.75, 1.0, 0.875, 1.0, 0.875, 1.0, 0.75, 1.0, 0.375, 1.0, 0.5, 1.0, 0.5, 1.0, 0.375, 1.0, 0.25, 1.0, 0.375, 1.0, 0.375, 1.0, 0.25, 1.0, 0.5, 1.0, 0.625, 1.0, 0.625, 1.0, 0.5, 1.0, 0.0, 1.0, 0.125, 1.0, 0.125, 1.0, 0.0, 1.0, 0.375, 1.0, 0.5, 1.0, 0.5, 1.0, 0.375, 1.0, 0.875, 1.0, 1.0, 1.0, 1.0, 1.0, 0.875, 1.0, 0.25, 1.0, 0.375, 1.0, 0.375, 1.0, 0.25, 1.0, 0.5, 1.0, 0.625, 1.0, 0.625, 1.0, 0.5, 1.0, 0.125, 1.0, 0.25, 1.0, 0.25, 1.0, 0.125, 1.0, 0.125, 1.0, 0.25, 1.0, 0.25, 1.0, 0.125, 1.0, 0.875, 1.0, 1.0, 1.0, 1.0, 1.0, 0.875, 1.0, 0.4197, 0.4197, 0.25, 0.49, 0.08029, 0.4197, 0.01, 0.25, 0.08029, 0.08029, 0.25, 0.01, 0.4197, 0.08029, 0.49, 0.25, 0.4197, 0.4197, 0.25, 0.49, 0.08029, 0.4197, 0.01, 0.25, 0.08029, 0.08029, 0.25, 0.01, 0.4197, 0.08029, 0.49, 0.25, 0.4197, 0.4197, 0.25, 0.49, 0.08029, 0.4197, 0.01, 0.25, 0.08029, 0.08029, 0.25, 0.01, 0.4197, 0.08029, 0.49, 0.25, 0.625, 1.0, 0.75, 1.0, 0.75, 1.0, 0.625, 1.0, 0.875, 1.0, 1.0, 1.0, 1.0, 1.0, 0.875, 1.0, 0.0, 1.0, 0.125, 1.0, 0.125, 1.0, 0.0, 1.0, 0.5, 1.0, 0.625, 1.0, 0.625, 1.0, 0.5, 1.0, 0.625, 1.0, 0.75, 1.0, 0.75, 1.0, 0.625, 1.0, 0.25, 1.0, 0.375, 1.0, 0.375, 1.0, 0.25, 1.0, 0.5, 1.0, 0.625, 1.0, 0.625, 1.0, 0.5, 1.0, 0.25, 1.0, 0.375, 1.0, 0.375, 1.0, 0.25, 1.0, 0.125, 1.0, 0.25, 1.0, 0.25, 1.0, 0.125, 1.0, 0.375, 1.0, 0.5, 1.0, 0.5, 1.0, 0.375, 1.0, 0.125, 1.0, 0.25, 1.0, 0.25, 1.0, 0.125, 1.0, 0.375, 1.0, 0.5, 1.0, 0.5, 1.0, 0.375, 1.0, 0.0, 1.0, 0.125, 1.0, 0.125, 1.0, 0.0, 1.0, 0.875, 1.0, 1.0, 1.0, 1.0, 1.0, 0.875, 1.0, 0.0, 1.0, 0.125, 1.0, 0.125, 1.0, 0.0, 1.0, 0.875, 1.0, 1.0, 1.0, 1.0, 1.0, 0.875, 1.0, 0.375, 1.0, 0.5, 1.0, 0.5, 1.0, 0.375, 1.0, 0.25, 1.0, 0.375, 1.0, 0.375, 1.0, 0.25, 1.0, 0.75, 1.0, 0.875, 1.0, 0.875, 1.0, 0.75, 1.0, 0.75, 1.0, 0.875, 1.0, 0.875, 1.0, 0.75, 1.0, 0.625, 1.0, 0.75, 1.0, 0.75, 1.0, 0.625, 1.0])
me_cube_005.use_remesh_fix_poles = True
me_cube_005.use_remesh_preserve_attributes = False
me_cube_005.use_mirror_vertex_groups = False
me_cube_005.update()

# ---- objects
ob_empty = bpy.data.objects.new('Empty', None)
ob_cube = bpy.data.objects.new('Cube', me_cube_001)
ob_cube_001 = bpy.data.objects.new('Cube.001', me_cube_002)
ob_cube_002 = bpy.data.objects.new('Cube.002', me_cube_003)
ob_cylinder = bpy.data.objects.new('Cylinder', me_cylinder_001)
ob_cube_003 = bpy.data.objects.new('Cube.003', me_cube_004)
ob_cube_004 = bpy.data.objects.new('Cube.004', me_cube_005)

# ---- transforms, parenting, visibility, modifiers, constraints
ob_empty.location = (0.0, 0.0, 0.0)
ob_empty.empty_display_type = 'IMAGE'
ob_empty.empty_display_size = 5.0
ob_empty.empty_image_depth = 'BACK'
ob_empty.show_empty_image_perspective = False
ob_empty.empty_image_side = 'FRONT'
ob_empty.lineart.crease_threshold = 0.0
ob_cube.location = (0.0, 0.0, 0.0)
ob_cube.lineart.crease_threshold = 0.0
_m = ob_cube.modifiers.new('Mirror', 'MIRROR')
_m.use_axis = (False, True, False)
_m.use_clip = True
ob_cube_001.location = (0.0, 0.0, 0.0)
ob_cube_001.lineart.crease_threshold = 0.0
_m = ob_cube_001.modifiers.new('Mirror', 'MIRROR')
_m.use_axis = (False, True, False)
ob_cube_002.location = (0.0, 0.0, 0.0)
ob_cube_002.lineart.crease_threshold = 0.0
ob_cylinder.location = (-0.8447, 0.0, 0.0)
ob_cylinder.lineart.crease_threshold = 0.0
ob_cube_003.location = (0.0, 0.0, 0.0)
ob_cube_003.lineart.crease_threshold = 0.0
ob_cube_004.location = (0.0, 0.0, 2.258)
ob_cube_004.lineart.crease_threshold = 0.0
_m = ob_cube_004.modifiers.new('Mirror', 'MIRROR')
_m.use_axis = (False, True, False)

# ---- collection membership
col_collection.objects.link(ob_empty)
col_collection.objects.link(ob_cube)
col_collection.objects.link(ob_cube_001)
col_collection.objects.link(ob_cube_002)
col_collection.objects.link(ob_cylinder)
col_collection.objects.link(ob_cube_003)
col_collection.objects.link(ob_cube_004)

# ---- scene / render settings (as saved in the file)
scene.frame_start = 1; scene.frame_end = 250; scene.frame_set(1)
scene.render.engine = 'BLENDER_EEVEE_NEXT'
scene.cycles.use_denoising = False
scene.cycles.samples = 128
scene.cycles.sampling_pattern = 'TABULATED_SOBOL'
scene.cycles.use_adaptive_sampling = False
scene.cycles.use_light_tree = False
scene.view_settings.view_transform = 'Filmic'
bpy.context.view_layer.update()

# ---- added for rendering (the .blend has no active camera and no usable light): camera, sun
cam_auto = bpy.data.cameras.new('AutoCamera')
cam_auto.lens = 50.0
cam_auto.sensor_width = 36.0
cam_auto.clip_end = 1000.0
ob_auto_camera = bpy.data.objects.new('AutoCamera', cam_auto)
scene.collection.objects.link(ob_auto_camera)
ob_auto_camera.location = (5.83236, -7.09372, 4.83917)
ob_auto_camera.rotation_euler = (1.09748, -7.21219e-08, 0.694738)
scene.camera = ob_auto_camera
light_auto_sun = bpy.data.lights.new('AutoSun', 'SUN')
light_auto_sun.energy = 3.0
light_auto_sun.angle = 0.0523599
ob_auto_sun = bpy.data.objects.new('AutoSun', light_auto_sun)
scene.collection.objects.link(ob_auto_sun)
ob_auto_sun.rotation_euler = (0.872665, 0.174533, 0.523599)
bpy.context.view_layer.update()
